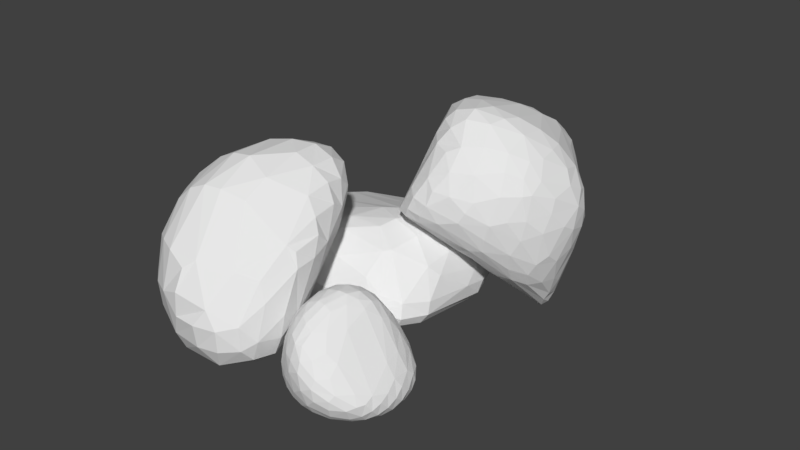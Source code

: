 # Source: Rocks_Group_3.blend  (saved by Blender 2.79.0; exported with 4.5.12 LTS)
import bpy
from mathutils import Matrix  # noqa: F401  (used for matrix-valued properties, if any)

bpy.ops.wm.read_factory_settings(use_empty=True)
scene = bpy.context.scene
scene.name = 'Scene'

# ---- collections
col_collection_1 = bpy.data.collections.new('Collection 1'); scene.collection.children.link(col_collection_1)

# ---- world
world_world = bpy.data.worlds.new('World'); scene.world = world_world
world_world.color = (0.05088, 0.05088, 0.05088)
world_world.use_sun_shadow = False
world_world.sun_shadow_jitter_overblur = 0.0
world_world.cycles.sampling_method = 'MANUAL'

# ---- meshes
me_cube_004 = bpy.data.meshes.new('Cube.004')
me_cube_004.from_pydata([(-0.8642, -0.9234, -0.7364), (-0.8213, -0.9641, 0.9414), (-0.8674, 0.7801, -0.4704), (-0.8158, 0.8366, 0.9923), (0.4542, -0.6222, -0.4989), (0.5325, -0.653, 0.5405), (0.8091, 0.9805, -0.8993), (0.6045, 0.7384, 0.5129), (-1.091, -0.1635, -0.5919), (-0.919, -1.047, 0.1397), (-1.061, -0.03705, 1.152), (-1.026, 0.9662, 0.1323), (-0.03841, 1.126, -0.84), (-0.1002, 1.006, 0.9437), (0.7834, 0.8945, -0.2126), (0.7013, 0.06312, -0.6931), (0.7404, -0.0003466, 0.6665), (0.562, -0.7223, -0.02542), (-0.1488, -0.9774, -0.6453), (-0.024, -0.9275, 0.8256), (-0.04964, -0.04944, 1.219), (-0.1439, -0.0825, -0.8191), (-0.07253, -1.246, 0.05576), (0.9308, 0.04404, -0.157), (-0.005041, 1.412, 0.01633), (-1.513, 0.05002, 0.1205), (-1.012, -0.5606, -0.6835), (-0.9486, -1.087, 0.6097), (-0.9969, 0.4276, 1.137), (-0.9823, 0.8985, -0.1643), (-0.4477, 0.9858, -0.6359), (0.2506, 0.9028, 0.7075), (0.8372, 0.9714, -0.6283), (0.7949, 0.5699, -0.8012), (0.633, -0.3918, 0.6067), (0.5171, -0.6808, -0.3206), (0.2286, -0.7746, -0.554), (-0.4265, -1.012, 0.9373), (-1.055, 0.3224, -0.5492), (-0.8787, -0.9786, -0.3865), (-0.9872, -0.5213, 1.074), (-0.977, 0.9549, 0.5295), (0.437, 1.156, -0.9617), (-0.4317, 1.0, 1.086), (0.7007, 0.8207, 0.1849), (0.5588, -0.3621, -0.5832), (0.7453, 0.3932, 0.6442), (0.5624, -0.7047, 0.3012), (-0.5855, -1.078, -0.7483), (0.3199, -0.7853, 0.6749), (-0.01526, -0.555, 1.099), (-0.1013, 0.5076, 1.161), (0.4185, -0.02402, 1.016), (-0.5374, -0.02886, 1.272), (-0.1915, -0.6204, -0.7745), (-0.07842, 0.5181, -0.8395), (-0.7208, -0.1748, -0.7725), (0.3621, 0.01158, -0.808), (-0.4935, -1.302, 0.08006), (0.2846, -1.025, 0.0249), (-0.09397, -1.199, -0.3602), (-0.05473, -1.148, 0.4711), (0.7747, -0.3641, -0.08692), (0.9353, 0.4842, -0.2042), (0.8756, 0.06547, -0.4742), (0.8958, 0.02198, 0.2397), (0.4351, 1.216, -0.1131), (-0.4815, 1.34, 0.1334), (0.01192, 1.436, -0.4881), (-0.03737, 1.232, 0.5282), (-1.499, 0.5663, 0.08621), (-1.245, -0.5279, 0.1772), (-1.309, -0.01675, -0.2989), (-1.539, -0.03486, 0.7625), (-1.325, -0.623, 0.7461), (-1.126, -0.4987, -0.3904), (-1.332, 0.487, -0.2584), (-0.4695, 1.237, 0.6376), (-0.4661, 1.264, -0.2741), (0.4918, 1.319, -0.6248), (0.8873, 0.4388, 0.2004), (0.9264, 0.531, -0.5569), (0.7146, -0.3495, -0.383), (0.2961, -0.9589, 0.3793), (0.2593, -0.9629, -0.3159), (-0.5107, -1.267, -0.4261), (0.4506, 0.602, -0.8905), (-0.575, 0.4293, -0.7249), (-0.739, -0.7397, -0.8007), (-0.5417, 0.5352, 1.305), (0.3755, 0.4383, 0.9435), (0.3705, -0.4643, 0.8867), (-0.4695, -0.5766, 1.17), (0.2623, -0.4576, -0.699), (-0.4759, -1.227, 0.5552), (0.7542, -0.3725, 0.2665), (0.3438, 1.091, 0.3257), (-1.394, 0.5285, 0.6501), (-0.9452, -0.7509, -0.7346), (-0.9118, -1.051, 0.7926), (-0.9192, 0.6412, 1.081), (-0.9312, 0.8444, -0.3183), (-0.6567, 0.8883, -0.5505), (0.4366, 0.8271, 0.6045), (0.8388, 0.9924, -0.8036), (0.8192, 0.8087, -0.8596), (0.5771, -0.5495, 0.5703), (0.484, -0.6494, -0.4299), (0.3663, -0.6856, -0.5216), (-0.6313, -1.012, 0.9619), (-1.091, 0.07072, -0.5706), (-0.8954, -1.011, -0.1273), (-1.042, -0.2794, 1.121), (-1.01, 0.9716, 0.3104), (0.187, 1.161, -0.925), (-0.2659, 1.025, 1.042), (0.7451, 0.8562, -0.007955), (0.6293, -0.1653, -0.6368), (0.7663, 0.2017, 0.6713), (0.5674, -0.7207, 0.1403), (-0.3712, -1.056, -0.7008), (0.1588, -0.86, 0.7528), (-0.0141, -0.7616, 0.9735), (-0.07553, 0.2218, 1.207), (0.6011, -0.0113, 0.8566), (-0.3012, -0.0418, 1.252), (-0.176, -0.8181, -0.7253), (-0.1092, 0.2117, -0.8297), (-0.9537, -0.1979, -0.7051), (0.1221, -0.03691, -0.829), (-0.7121, -1.219, 0.1031), (0.1149, -1.147, 0.04259), (-0.1186, -1.105, -0.5253), (-0.06512, -1.213, 0.2692), (0.6737, -0.5487, -0.05472), (0.9547, 0.2648, -0.1842), (0.8067, 0.06886, -0.5971), (0.9252, 0.03229, 0.03255), (0.6334, 1.071, -0.1789), (-0.2365, 1.419, 0.07731), (-0.02192, 1.313, -0.7394), (-0.02358, 1.341, 0.2733), (-1.283, 0.7637, 0.1065), (-1.384, -0.2431, 0.1545), (-1.2, -0.0921, -0.4561), (-1.58, 0.01331, 0.4181), (-1.061, -0.3711, -0.6278), (-0.9421, -1.078, 0.3927), (-1.045, 0.1998, 1.16), (-1.017, 0.9416, -0.01744), (-0.2433, 1.067, -0.7332), (0.07098, 0.961, 0.8235), (0.8153, 0.9346, -0.423), (0.7545, 0.3142, -0.7456), (0.6905, -0.2033, 0.6414), (0.5451, -0.708, -0.183), (0.05469, -0.876, -0.5951), (-0.2215, -0.9806, 0.8887), (-0.9823, 0.5711, -0.5202), (-0.8707, -0.9507, -0.604), (-0.9124, -0.75, 1.015), (-0.9117, 0.9067, 0.7692), (0.6729, 1.081, -0.9489), (-0.6107, 0.9345, 1.067), (0.6522, 0.7838, 0.3617), (0.4978, -0.5197, -0.5351), (0.6842, 0.5794, 0.585), (0.5495, -0.6793, 0.4425), (-0.7548, -1.023, -0.7676), (0.45, -0.7114, 0.5993), (-0.02703, -0.3099, 1.189), (-0.1128, 0.7813, 1.073), (0.1971, -0.03957, 1.141), (-0.7828, -0.02449, 1.256), (-0.1833, -0.3767, -0.8039), (-0.04821, 0.8582, -0.8457), (-0.424, -0.1274, -0.7991), (0.554, 0.04507, -0.7626), (-0.277, -1.306, 0.06657), (0.4342, -0.8835, 0.001751), (-0.08053, -1.244, -0.1592), (-0.04001, -1.054, 0.6573), (0.864, -0.1669, -0.1222), (0.8808, 0.6962, -0.2169), (0.915, 0.05612, -0.3265), (0.8367, 0.01131, 0.4558), (0.217, 1.335, -0.04442), (-0.7479, 1.175, 0.1525), (0.01122, 1.448, -0.2249), (-0.07436, 1.147, 0.7533), (-1.582, 0.3305, 0.09144), (-1.093, -0.7976, 0.172), (-1.417, 0.03677, -0.1116), (-1.333, -0.04724, 1.012), (-1.46, -0.3432, 0.7772), (-1.151, -0.8698, 0.6838), (-1.311, -0.5862, 0.4833), (-1.203, -0.5951, 0.9359), (-1.226, -0.2583, -0.3502), (-1.013, -0.743, -0.3951), (-1.072, -0.5249, -0.5777), (-1.182, -0.4993, -0.127), (-1.191, 0.7004, -0.2234), (-1.355, 0.2352, -0.2732), (-1.206, 0.4124, -0.4085), (-1.436, 0.5417, -0.09596), (-0.2377, 1.258, 0.6103), (-0.7229, 1.128, 0.601), (-0.4918, 1.317, 0.3585), (-0.4421, 1.119, 0.8837), (-0.22, 1.381, -0.3789), (-0.7276, 1.087, -0.2026), (-0.4592, 1.139, -0.4734), (-0.4781, 1.331, -0.06357), (0.6964, 1.163, -0.6406), (0.253, 1.417, -0.5774), (0.4793, 1.297, -0.8629), (0.4709, 1.273, -0.3606), (0.9189, 0.2308, 0.2201), (0.8145, 0.6381, 0.184), (0.9169, 0.4609, -0.00694), (0.8378, 0.4162, 0.4201), (0.9168, 0.2974, -0.5167), (0.9059, 0.7583, -0.5966), (0.8822, 0.5512, -0.6973), (0.9407, 0.5082, -0.3895), (0.6196, -0.5246, -0.3458), (0.8022, -0.1523, -0.4273), (0.6509, -0.3486, -0.4958), (0.7549, -0.3565, -0.2455), (0.1301, -1.062, 0.4251), (0.441, -0.8406, 0.3364), (0.29, -1.005, 0.2058), (0.3053, -0.8873, 0.5377), (0.09424, -1.091, -0.3324), (0.3993, -0.8248, -0.3115), (0.2395, -0.881, -0.4497), (0.2761, -1.014, -0.1536), (-0.71, -1.165, -0.4281), (-0.2991, -1.268, -0.3956), (-0.5391, -1.186, -0.6215), (-0.4983, -1.299, -0.1774), (0.4087, 0.2972, -0.8502), (0.4738, 0.9088, -0.9347), (0.1951, 0.5782, -0.8769), (0.6518, 0.5915, -0.8658), (-0.6423, 0.1332, -0.7502), (-0.5264, 0.7303, -0.7002), (-0.8308, 0.3777, -0.652), (-0.3243, 0.4757, -0.7858), (-0.6577, -0.93, -0.8023), (-0.7735, -0.4852, -0.7862), (-0.9064, -0.6764, -0.7623), (-0.4675, -0.6992, -0.7977), (-0.5535, 0.254, 1.302), (-0.5005, 0.796, 1.244), (-0.3309, 0.5397, 1.256), (-0.752, 0.4948, 1.257), (0.4159, 0.2063, 1.015), (0.3163, 0.6803, 0.8324), (0.5821, 0.4101, 0.8176), (0.1409, 0.4725, 1.053), (0.3429, -0.6444, 0.7896), (0.3991, -0.2526, 0.966), (0.52, -0.422, 0.754), (0.1899, -0.5117, 1.003), (-0.4315, -0.822, 1.079), (-0.5094, -0.3079, 1.228), (-0.2391, -0.5812, 1.159), (-0.7135, -0.5583, 1.145), (0.236, -0.6349, -0.634), (0.3067, -0.2423, -0.7562), (0.05464, -0.5345, -0.7408), (0.4303, -0.3988, -0.6482), (-0.7083, -1.2, 0.5908), (-0.2573, -1.207, 0.5149), (-0.4885, -1.278, 0.3276), (-0.4524, -1.144, 0.7601), (0.6643, -0.5484, 0.2797), (0.8335, -0.1808, 0.255), (0.7747, -0.3692, 0.08661), (0.7088, -0.3778, 0.443), (0.5383, 0.9753, 0.2305), (0.1519, 1.174, 0.4329), (0.3929, 1.153, 0.1165), (0.2955, 1.022, 0.5169), (-1.2, 0.7495, 0.5866), (-1.521, 0.268, 0.7175), (-1.495, 0.5663, 0.3242), (-1.207, 0.4732, 0.9379), (-1.301, 0.2237, 0.9947), (-1.614, 0.3178, 0.3596), (-1.269, 0.7712, 0.3151), (0.1066, 1.099, 0.6393), (0.1864, 1.258, 0.2017), (0.589, 1.022, 0.03521), (0.779, -0.1895, 0.4522), (0.8606, -0.1741, 0.06031), (0.6773, -0.5518, 0.1121), (-0.2395, -1.112, 0.7123), (-0.2694, -1.272, 0.2986), (-0.716, -1.22, 0.3589), (0.4885, -0.1946, -0.706), (0.08153, -0.3064, -0.7893), (0.04678, -0.7232, -0.6789), (-0.7593, -0.2947, 1.205), (-0.2738, -0.3172, 1.224), (-0.2185, -0.8039, 1.04), (0.2002, -0.2841, 1.094), (0.5638, -0.2245, 0.8139), (0.4796, -0.5884, 0.6833), (0.09843, 0.735, 0.9454), (0.5186, 0.6245, 0.7226), (0.6152, 0.2019, 0.8657), (-0.6956, 0.732, 1.192), (-0.3094, 0.8118, 1.193), (-0.3258, 0.2438, 1.261), (-0.4783, -0.4414, -0.8035), (-0.9532, -0.4575, -0.724), (-0.8309, -0.8691, -0.7988), (-0.2943, 0.7974, -0.7772), (-0.757, 0.6562, -0.6156), (-0.9071, 0.08874, -0.684), (0.682, 0.8624, -0.9212), (0.2193, 0.9084, -0.903), (0.1546, 0.258, -0.8566), (-0.2848, -1.306, -0.1709), (-0.3288, -1.18, -0.5774), (-0.7236, -1.106, -0.6362), (0.4213, -0.8675, -0.1643), (0.3769, -0.7645, -0.4315), (0.07338, -0.9981, -0.4814), (0.4424, -0.7882, 0.4823), (0.4395, -0.8729, 0.1726), (0.1214, -1.119, 0.2381), (0.8451, -0.1586, -0.2859), (0.732, -0.1528, -0.5445), (0.5688, -0.5145, -0.4553), (0.9009, 0.7278, -0.4132), (0.8846, 0.7843, -0.7519), (0.8555, 0.3085, -0.6464), (0.7642, 0.6101, 0.3849), (0.8516, 0.666, -0.01648), (0.9453, 0.2473, 0.009587), (0.2458, 1.389, -0.2982), (0.2201, 1.339, -0.8332), (0.6978, 1.17, -0.8474), (-0.7495, 1.149, -0.02364), (-0.6966, 0.9966, -0.3843), (-0.2347, 1.243, -0.6005), (-0.6675, 1.038, 0.8558), (-0.7406, 1.171, 0.3563), (-0.2494, 1.374, 0.331), (-1.481, 0.3025, -0.1054), (-1.226, 0.1508, -0.4266), (-1.103, 0.6489, -0.3789), (-1.049, -0.7613, -0.1228), (-0.9836, -0.7411, -0.6086), (-1.144, -0.3129, -0.5136), (-1.075, -0.8375, 0.8664), (-1.137, -0.8448, 0.4533), (-1.463, -0.3003, 0.4713), (-1.294, -0.3256, 0.9902), (-1.306, -0.2311, -0.1263), (-1.252, 0.7398, -0.06274), (-0.2507, 1.152, 0.8431), (-0.2252, 1.431, -0.14), (0.6708, 1.12, -0.4073), (0.8646, 0.215, 0.4461), (0.9472, 0.2822, -0.3609), (0.6545, -0.5386, -0.2103), (0.1428, -0.977, 0.598), (0.1072, -1.14, -0.1521), (-0.7077, -1.205, -0.1671), (0.6069, 0.3127, -0.8132), (-0.3643, 0.1764, -0.7919), (-0.4216, -0.8985, -0.7701), (-0.7823, 0.2395, 1.274), (0.178, 0.2109, 1.126), (0.1755, -0.7053, 0.8879), (-0.6606, -0.8042, 1.075), (0.3876, -0.564, -0.5884), (-0.6772, -1.138, 0.795), (0.6327, -0.5439, 0.4361), (0.4849, 0.9199, 0.4136), (-1.072, 0.6989, 0.8586)], [], [(385, 100, 3, 161), (384, 103, 7, 164), (383, 106, 5, 167), (382, 109, 1, 99), (381, 165, 4, 108), (380, 160, 1, 109), (379, 122, 19, 121), (378, 123, 20, 172), (377, 148, 10, 173), (376, 126, 18, 120), (375, 127, 21, 176), (374, 153, 15, 177), (373, 130, 9, 111), (372, 131, 22, 180), (371, 121, 19, 181), (370, 134, 17, 155), (369, 135, 23, 184), (368, 118, 16, 185), (367, 138, 14, 152), (366, 139, 24, 188), (365, 115, 13, 189), (364, 142, 11, 149), (363, 143, 25, 192), (362, 112, 10, 193), (361, 194, 73, 145), (360, 195, 74, 196), (359, 160, 40, 197), (358, 198, 72, 144), (357, 199, 75, 200), (356, 191, 71, 201), (355, 202, 29, 101), (354, 203, 76, 204), (353, 190, 70, 205), (352, 206, 69, 141), (351, 207, 77, 208), (350, 163, 43, 209), (349, 210, 68, 140), (348, 211, 78, 212), (347, 187, 67, 213), (346, 214, 32, 104), (345, 215, 79, 216), (344, 186, 66, 217), (343, 218, 65, 137), (342, 219, 80, 220), (341, 166, 46, 221), (340, 222, 64, 136), (339, 223, 81, 224), (338, 183, 63, 225), (337, 226, 35, 107), (336, 227, 82, 228), (335, 182, 62, 229), (334, 230, 61, 133), (333, 231, 83, 232), (332, 169, 49, 233), (331, 234, 60, 132), (330, 235, 84, 236), (329, 179, 59, 237), (328, 238, 39, 159), (327, 239, 85, 240), (326, 178, 58, 241), (325, 242, 57, 129), (324, 243, 86, 244), (323, 105, 33, 245), (322, 246, 56, 128), (321, 247, 87, 248), (320, 175, 55, 249), (319, 250, 48, 168), (318, 251, 88, 252), (317, 174, 54, 253), (316, 254, 53, 125), (315, 255, 89, 256), (314, 100, 28, 257), (313, 258, 52, 124), (312, 259, 90, 260), (311, 171, 51, 261), (310, 262, 49, 169), (309, 263, 91, 264), (308, 170, 50, 265), (307, 266, 37, 157), (306, 267, 92, 268), (305, 112, 40, 269), (304, 270, 36, 156), (303, 271, 93, 272), (302, 117, 45, 273), (301, 274, 27, 147), (300, 275, 94, 276), (299, 157, 37, 277), (298, 278, 47, 119), (297, 279, 95, 280), (296, 154, 34, 281), (295, 282, 44, 116), (294, 283, 96, 284), (293, 151, 31, 285), (292, 286, 41, 113), (291, 287, 97, 288), (290, 148, 28, 289), (287, 290, 289, 97), (73, 193, 290, 287), (193, 10, 148, 290), (190, 291, 288, 70), (25, 145, 291, 190), (145, 73, 287, 291), (142, 292, 113, 11), (70, 288, 292, 142), (288, 97, 286, 292), (283, 293, 285, 96), (69, 189, 293, 283), (189, 13, 151, 293), (186, 294, 284, 66), (24, 141, 294, 186), (141, 69, 283, 294), (138, 295, 116, 14), (66, 284, 295, 138), (284, 96, 282, 295), (279, 296, 281, 95), (65, 185, 296, 279), (185, 16, 154, 296), (182, 297, 280, 62), (23, 137, 297, 182), (137, 65, 279, 297), (134, 298, 119, 17), (62, 280, 298, 134), (280, 95, 278, 298), (275, 299, 277, 94), (61, 181, 299, 275), (181, 19, 157, 299), (178, 300, 276, 58), (22, 133, 300, 178), (133, 61, 275, 300), (130, 301, 147, 9), (58, 276, 301, 130), (276, 94, 274, 301), (271, 302, 273, 93), (57, 177, 302, 271), (177, 15, 117, 302), (174, 303, 272, 54), (21, 129, 303, 174), (129, 57, 271, 303), (126, 304, 156, 18), (54, 272, 304, 126), (272, 93, 270, 304), (267, 305, 269, 92), (53, 173, 305, 267), (173, 10, 112, 305), (170, 306, 268, 50), (20, 125, 306, 170), (125, 53, 267, 306), (122, 307, 157, 19), (50, 268, 307, 122), (268, 92, 266, 307), (263, 308, 265, 91), (52, 172, 308, 263), (172, 20, 170, 308), (154, 309, 264, 34), (16, 124, 309, 154), (124, 52, 263, 309), (106, 310, 169, 5), (34, 264, 310, 106), (264, 91, 262, 310), (259, 311, 261, 90), (31, 151, 311, 259), (151, 13, 171, 311), (166, 312, 260, 46), (7, 103, 312, 166), (103, 31, 259, 312), (118, 313, 124, 16), (46, 260, 313, 118), (260, 90, 258, 313), (255, 314, 257, 89), (43, 163, 314, 255), (163, 3, 100, 314), (171, 315, 256, 51), (13, 115, 315, 171), (115, 43, 255, 315), (123, 316, 125, 20), (51, 256, 316, 123), (256, 89, 254, 316), (251, 317, 253, 88), (56, 176, 317, 251), (176, 21, 174, 317), (146, 318, 252, 26), (8, 128, 318, 146), (128, 56, 251, 318), (98, 319, 168, 0), (26, 252, 319, 98), (252, 88, 250, 319), (247, 320, 249, 87), (30, 150, 320, 247), (150, 12, 175, 320), (158, 321, 248, 38), (2, 102, 321, 158), (102, 30, 247, 321), (110, 322, 128, 8), (38, 248, 322, 110), (248, 87, 246, 322), (243, 323, 245, 86), (42, 162, 323, 243), (162, 6, 105, 323), (175, 324, 244, 55), (12, 114, 324, 175), (114, 42, 243, 324), (127, 325, 129, 21), (55, 244, 325, 127), (244, 86, 242, 325), (239, 326, 241, 85), (60, 180, 326, 239), (180, 22, 178, 326), (120, 327, 240, 48), (18, 132, 327, 120), (132, 60, 239, 327), (168, 328, 159, 0), (48, 240, 328, 168), (240, 85, 238, 328), (235, 329, 237, 84), (35, 155, 329, 235), (155, 17, 179, 329), (108, 330, 236, 36), (4, 107, 330, 108), (107, 35, 235, 330), (156, 331, 132, 18), (36, 236, 331, 156), (236, 84, 234, 331), (231, 332, 233, 83), (47, 167, 332, 231), (167, 5, 169, 332), (179, 333, 232, 59), (17, 119, 333, 179), (119, 47, 231, 333), (131, 334, 133, 22), (59, 232, 334, 131), (232, 83, 230, 334), (227, 335, 229, 82), (64, 184, 335, 227), (184, 23, 182, 335), (117, 336, 228, 45), (15, 136, 336, 117), (136, 64, 227, 336), (165, 337, 107, 4), (45, 228, 337, 165), (228, 82, 226, 337), (223, 338, 225, 81), (32, 152, 338, 223), (152, 14, 183, 338), (105, 339, 224, 33), (6, 104, 339, 105), (104, 32, 223, 339), (153, 340, 136, 15), (33, 224, 340, 153), (224, 81, 222, 340), (219, 341, 221, 80), (44, 164, 341, 219), (164, 7, 166, 341), (183, 342, 220, 63), (14, 116, 342, 183), (116, 44, 219, 342), (135, 343, 137, 23), (63, 220, 343, 135), (220, 80, 218, 343), (215, 344, 217, 79), (68, 188, 344, 215), (188, 24, 186, 344), (114, 345, 216, 42), (12, 140, 345, 114), (140, 68, 215, 345), (162, 346, 104, 6), (42, 216, 346, 162), (216, 79, 214, 346), (211, 347, 213, 78), (29, 149, 347, 211), (149, 11, 187, 347), (102, 348, 212, 30), (2, 101, 348, 102), (101, 29, 211, 348), (150, 349, 140, 12), (30, 212, 349, 150), (212, 78, 210, 349), (207, 350, 209, 77), (41, 161, 350, 207), (161, 3, 163, 350), (187, 351, 208, 67), (11, 113, 351, 187), (113, 41, 207, 351), (139, 352, 141, 24), (67, 208, 352, 139), (208, 77, 206, 352), (203, 353, 205, 76), (72, 192, 353, 203), (192, 25, 190, 353), (110, 354, 204, 38), (8, 144, 354, 110), (144, 72, 203, 354), (158, 355, 101, 2), (38, 204, 355, 158), (204, 76, 202, 355), (199, 356, 201, 75), (39, 111, 356, 199), (111, 9, 191, 356), (98, 357, 200, 26), (0, 159, 357, 98), (159, 39, 199, 357), (146, 358, 144, 8), (26, 200, 358, 146), (200, 75, 198, 358), (195, 359, 197, 74), (27, 99, 359, 195), (99, 1, 160, 359), (191, 360, 196, 71), (9, 147, 360, 191), (147, 27, 195, 360), (143, 361, 145, 25), (71, 196, 361, 143), (196, 74, 194, 361), (194, 362, 193, 73), (74, 197, 362, 194), (197, 40, 112, 362), (198, 363, 192, 72), (75, 201, 363, 198), (201, 71, 143, 363), (202, 364, 149, 29), (76, 205, 364, 202), (205, 70, 142, 364), (206, 365, 189, 69), (77, 209, 365, 206), (209, 43, 115, 365), (210, 366, 188, 68), (78, 213, 366, 210), (213, 67, 139, 366), (214, 367, 152, 32), (79, 217, 367, 214), (217, 66, 138, 367), (218, 368, 185, 65), (80, 221, 368, 218), (221, 46, 118, 368), (222, 369, 184, 64), (81, 225, 369, 222), (225, 63, 135, 369), (226, 370, 155, 35), (82, 229, 370, 226), (229, 62, 134, 370), (230, 371, 181, 61), (83, 233, 371, 230), (233, 49, 121, 371), (234, 372, 180, 60), (84, 237, 372, 234), (237, 59, 131, 372), (238, 373, 111, 39), (85, 241, 373, 238), (241, 58, 130, 373), (242, 374, 177, 57), (86, 245, 374, 242), (245, 33, 153, 374), (246, 375, 176, 56), (87, 249, 375, 246), (249, 55, 127, 375), (250, 376, 120, 48), (88, 253, 376, 250), (253, 54, 126, 376), (254, 377, 173, 53), (89, 257, 377, 254), (257, 28, 148, 377), (258, 378, 172, 52), (90, 261, 378, 258), (261, 51, 123, 378), (262, 379, 121, 49), (91, 265, 379, 262), (265, 50, 122, 379), (266, 380, 109, 37), (92, 269, 380, 266), (269, 40, 160, 380), (270, 381, 108, 36), (93, 273, 381, 270), (273, 45, 165, 381), (274, 382, 99, 27), (94, 277, 382, 274), (277, 37, 109, 382), (278, 383, 167, 47), (95, 281, 383, 278), (281, 34, 106, 383), (282, 384, 164, 44), (96, 285, 384, 282), (285, 31, 103, 384), (286, 385, 161, 41), (97, 289, 385, 286), (289, 28, 100, 385)])
me_cube_004.use_remesh_preserve_volume = False
me_cube_004.use_remesh_preserve_attributes = False
me_cube_004.use_mirror_vertex_groups = False
me_cube_004.update()
me_cube_003 = bpy.data.meshes.new('Cube.003')
me_cube_003.from_pydata([(-0.483, -0.5171, -0.5392), (-0.457, -0.4831, 0.6242), (-0.3595, 0.5508, -0.613), (-0.4792, 0.5357, 0.5419), (0.359, -0.2466, -0.266), (0.5198, -0.5245, 0.5122), (0.5074, 0.4535, -0.5446), (0.3096, 0.3748, 0.3265), (-0.4486, 0.03587, -0.7288), (-0.5757, -0.6931, -0.05072), (-0.5938, 0.03589, 0.699), (-0.5941, 0.656, -0.001359), (0.05874, 0.5853, -0.7075), (-0.1028, 0.5376, 0.4967), (0.5483, 0.501, -0.08707), (0.5537, 0.1475, -0.5022), (0.4765, -0.09468, 0.4639), (0.5946, -0.5702, 0.07765), (-0.1166, -0.4117, -0.4509), (0.03041, -0.6225, 0.6783), (-0.07968, -0.06601, 0.7322), (0.02605, 0.2239, -0.7916), (-0.01726, -0.8604, 0.05514), (0.8738, -0.005658, -0.01004), (-0.01497, 0.7394, -0.07869), (-0.8364, 0.01143, -0.01113), (-0.5, -0.2759, -0.6699), (-0.547, -0.6114, 0.3088), (-0.5646, 0.305, 0.6431), (-0.5184, 0.6347, -0.321), (-0.1582, 0.5909, -0.6976), (0.09204, 0.4662, 0.4141), (0.5746, 0.4948, -0.3236), (0.5754, 0.3015, -0.5642), (0.5422, -0.3188, 0.517), (0.4876, -0.4349, -0.09159), (0.1158, -0.3194, -0.3585), (-0.2229, -0.5779, 0.6878), (-0.3864, 0.3373, -0.7083), (-0.5461, -0.6659, -0.3376), (-0.5553, -0.2327, 0.6997), (-0.5653, 0.6254, 0.3072), (0.2865, 0.536, -0.6548), (-0.284, 0.5689, 0.5513), (0.4387, 0.4585, 0.1378), (0.473, -0.02298, -0.3895), (0.3948, 0.15, 0.3976), (0.6092, -0.589, 0.3019), (-0.3204, -0.4896, -0.5179), (0.2858, -0.6051, 0.6151), (-0.02344, -0.3723, 0.7597), (-0.1164, 0.2591, 0.6346), (0.1928, -0.101, 0.619), (-0.3503, -0.01321, 0.7717), (-0.04402, -0.0397, -0.6445), (0.07982, 0.4099, -0.8419), (-0.2163, 0.1561, -0.8241), (0.2827, 0.2192, -0.6713), (-0.319, -0.8475, -0.006655), (0.3003, -0.7577, 0.09203), (-0.1004, -0.701, -0.2088), (0.03656, -0.8158, 0.3981), (0.8085, -0.3123, 0.03485), (0.7717, 0.2895, -0.05205), (0.7922, 0.05199, -0.2918), (0.7432, -0.04845, 0.2704), (0.2809, 0.6491, -0.09545), (-0.3247, 0.7518, -0.04172), (0.00727, 0.6986, -0.4352), (-0.05176, 0.7097, 0.2792), (-0.774, 0.4041, 0.01361), (-0.7614, -0.3935, -0.04888), (-0.6751, -0.02275, -0.4476), (-0.7838, 0.04232, 0.4182), (-0.7146, -0.3028, 0.4014), (-0.653, -0.4136, -0.4453), (-0.6225, 0.4013, -0.3818), (-0.3054, 0.722, 0.3282), (-0.2705, 0.7066, -0.4185), (0.3014, 0.6188, -0.4066), (0.6116, 0.2294, 0.2041), (0.7532, 0.3009, -0.3345), (0.681, -0.1922, -0.2004), (0.3422, -0.7518, 0.3752), (0.1868, -0.577, -0.1241), (-0.3481, -0.7379, -0.2987), (0.3332, 0.377, -0.738), (-0.1627, 0.3932, -0.84), (-0.2988, -0.1691, -0.7075), (-0.3427, 0.3045, 0.6871), (0.1306, 0.2, 0.5276), (0.2753, -0.3742, 0.6607), (-0.313, -0.3164, 0.7857), (0.2158, 0.006463, -0.5278), (-0.2715, -0.7644, 0.3831), (0.7539, -0.3333, 0.3188), (0.1888, 0.6069, 0.2083), (-0.725, 0.3763, 0.3921), (-0.5004, -0.4051, -0.6117), (-0.5054, -0.5473, 0.485), (-0.5274, 0.4281, 0.5981), (-0.444, 0.5997, -0.4745), (-0.2598, 0.5761, -0.666), (0.1987, 0.4222, 0.3703), (0.5492, 0.4763, -0.4391), (0.5529, 0.3789, -0.5648), (0.5443, -0.4236, 0.5245), (0.4217, -0.3414, -0.1723), (0.2366, -0.279, -0.3097), (-0.343, -0.5356, 0.6664), (-0.4128, 0.1975, -0.7279), (-0.565, -0.6958, -0.206), (-0.5832, -0.09995, 0.7074), (-0.5907, 0.6468, 0.157), (0.1722, 0.5658, -0.6888), (-0.1938, 0.5599, 0.5297), (0.4967, 0.484, 0.0264), (0.5184, 0.06748, -0.4494), (0.4356, 0.027, 0.4314), (0.6153, -0.5937, 0.1851), (-0.2234, -0.455, -0.4889), (0.1592, -0.6221, 0.6525), (0.005449, -0.505, 0.7381), (-0.103, 0.09786, 0.6901), (0.3332, -0.1042, 0.5446), (-0.2154, -0.04049, 0.7621), (-0.08682, -0.2265, -0.5549), (0.05758, 0.3199, -0.8348), (-0.3342, 0.09819, -0.7953), (0.1526, 0.2302, -0.7397), (-0.4548, -0.789, -0.033), (0.1419, -0.8208, 0.07963), (-0.1214, -0.5714, -0.3336), (0.01582, -0.8649, 0.2173), (0.7166, -0.4497, 0.05748), (0.8418, 0.1484, -0.03139), (0.6848, 0.09664, -0.4058), (0.8327, -0.02585, 0.1383), (0.4181, 0.5812, -0.0951), (-0.1703, 0.7563, -0.06238), (0.02992, 0.6528, -0.5838), (-0.02973, 0.7393, 0.1136), (-0.6972, 0.5519, 0.01076), (-0.8146, -0.1979, -0.03146), (-0.5604, -0.01134, -0.6173), (-0.8352, 0.02876, 0.2102), (-0.4818, -0.1279, -0.71), (-0.5716, -0.6631, 0.124), (-0.5877, 0.1722, 0.6771), (-0.5707, 0.653, -0.1615), (-0.05201, 0.5941, -0.711), (-0.008379, 0.5055, 0.4571), (0.577, 0.5051, -0.2042), (0.5748, 0.224, -0.5426), (0.5158, -0.21, 0.4944), (0.5496, -0.5163, -0.01372), (-0.002663, -0.365, -0.4067), (-0.0978, -0.6076, 0.691), (-0.3712, 0.4545, -0.6689), (-0.5202, -0.6047, -0.4472), (-0.5121, -0.3606, 0.6731), (-0.5258, 0.5892, 0.438), (0.399, 0.4979, -0.6062), (-0.3784, 0.5615, 0.5568), (0.3766, 0.4226, 0.2395), (0.4192, -0.1282, -0.3273), (0.3528, 0.2673, 0.3627), (0.5771, -0.5631, 0.4157), (-0.4067, -0.5113, -0.5356), (0.4071, -0.5721, 0.568), (-0.0518, -0.2244, 0.7559), (-0.1173, 0.4076, 0.5689), (0.05606, -0.08702, 0.6831), (-0.478, 0.01388, 0.7551), (-0.006728, 0.1093, -0.7248), (0.07998, 0.501, -0.7985), (-0.09647, 0.199, -0.821), (0.4169, 0.1912, -0.5906), (-0.1721, -0.8702, 0.02434), (0.4534, -0.6738, 0.09055), (-0.06047, -0.8005, -0.08236), (0.04277, -0.7284, 0.565), (0.8622, -0.1622, 0.01214), (0.6701, 0.4073, -0.07152), (0.8591, 0.01839, -0.1579), (0.6178, -0.07406, 0.3764), (0.1364, 0.7024, -0.08973), (-0.4689, 0.7207, -0.01996), (-0.005626, 0.725, -0.2666), (-0.07781, 0.642, 0.4064), (-0.8217, 0.2182, 0.005562), (-0.68, -0.561, -0.05633), (-0.7795, -0.007316, -0.2346), (-0.6984, 0.0461, 0.588), (-0.763, -0.1317, 0.4191), (-0.6413, -0.4655, 0.3632), (-0.7588, -0.3522, 0.1789), (-0.6419, -0.2631, 0.5802), (-0.6729, -0.2361, -0.4625), (-0.6111, -0.5553, -0.401), (-0.5833, -0.3638, -0.5761), (-0.7177, -0.4216, -0.2641), (-0.5816, 0.5397, -0.3502), (-0.6526, 0.2064, -0.4179), (-0.5004, 0.3743, -0.5632), (-0.7218, 0.4091, -0.1845), (-0.1757, 0.7284, 0.3111), (-0.439, 0.688, 0.3265), (-0.321, 0.7489, 0.155), (-0.2943, 0.6628, 0.4595), (-0.1348, 0.7116, -0.4356), (-0.399, 0.6823, -0.3796), (-0.22, 0.6587, -0.5695), (-0.3083, 0.7365, -0.2391), (0.4432, 0.5614, -0.3714), (0.1546, 0.6655, -0.428), (0.2974, 0.5843, -0.5406), (0.3009, 0.64, -0.2547), (0.6843, 0.09293, 0.2375), (0.529, 0.3524, 0.171), (0.7045, 0.2643, 0.08079), (0.5072, 0.1922, 0.3081), (0.7913, 0.1797, -0.3206), (0.6788, 0.407, -0.3351), (0.6772, 0.2997, -0.4589), (0.7882, 0.3016, -0.1937), (0.591, -0.3125, -0.1433), (0.751, -0.07201, -0.2527), (0.5793, -0.1078, -0.2932), (0.7634, -0.2669, -0.09314), (0.1919, -0.7965, 0.3936), (0.4832, -0.682, 0.344), (0.3348, -0.7788, 0.2255), (0.3274, -0.6883, 0.5128), (0.03962, -0.6449, -0.1638), (0.3378, -0.5054, -0.09862), (0.1437, -0.4555, -0.2385), (0.2466, -0.6841, -0.01886), (-0.4529, -0.7179, -0.3271), (-0.2306, -0.7308, -0.2577), (-0.3461, -0.6292, -0.415), (-0.3368, -0.8146, -0.1645), (0.3151, 0.2993, -0.7185), (0.3241, 0.4576, -0.7171), (0.2059, 0.4002, -0.8007), (0.456, 0.3442, -0.6591), (-0.1847, 0.2807, -0.8491), (-0.1551, 0.4987, -0.788), (-0.2748, 0.3703, -0.7924), (-0.04311, 0.4079, -0.8554), (-0.322, -0.3392, -0.6217), (-0.2584, 0.004553, -0.7743), (-0.4073, -0.2336, -0.7039), (-0.1743, -0.09904, -0.6843), (-0.3528, 0.1479, 0.7365), (-0.3199, 0.4471, 0.6256), (-0.23, 0.2863, 0.6689), (-0.4542, 0.3131, 0.6816), (0.1587, 0.04956, 0.5774), (0.1079, 0.3405, 0.4723), (0.2603, 0.1742, 0.4642), (0.003292, 0.2307, 0.5855), (0.2912, -0.4955, 0.6535), (0.2386, -0.2428, 0.6464), (0.4132, -0.3546, 0.5942), (0.1273, -0.3813, 0.7172), (-0.2724, -0.4527, 0.7552), (-0.3394, -0.169, 0.789), (-0.1713, -0.3509, 0.7832), (-0.4397, -0.277, 0.7607), (0.1677, -0.1466, -0.446), (0.2526, 0.1248, -0.6042), (0.08614, -0.006232, -0.5902), (0.3424, -0.001426, -0.4589), (-0.4161, -0.7, 0.353), (-0.119, -0.8032, 0.3979), (-0.2995, -0.8281, 0.1788), (-0.2447, -0.675, 0.5636), (0.7, -0.4678, 0.3182), (0.7671, -0.1921, 0.3017), (0.8039, -0.3321, 0.1786), (0.6641, -0.3293, 0.4326), (0.3122, 0.5366, 0.1711), (0.06853, 0.6662, 0.2458), (0.2388, 0.6385, 0.06284), (0.1408, 0.5489, 0.3232), (-0.6561, 0.516, 0.3569), (-0.7687, 0.2146, 0.4123), (-0.7706, 0.3947, 0.2084), (-0.6525, 0.3492, 0.5393), (-0.687, 0.201, 0.5709), (-0.8195, 0.2196, 0.2155), (-0.6933, 0.5393, 0.189), (0.02942, 0.6014, 0.367), (0.1071, 0.6978, 0.08854), (0.3675, 0.5662, 0.04124), (0.6545, -0.2036, 0.411), (0.8392, -0.1811, 0.1628), (0.7271, -0.4717, 0.1857), (-0.1023, -0.7118, 0.5735), (-0.1445, -0.8624, 0.2016), (-0.4434, -0.7616, 0.1525), (0.3838, 0.1042, -0.5285), (0.122, 0.1268, -0.6708), (0.04046, -0.1793, -0.5035), (-0.4678, -0.1345, 0.7678), (-0.1981, -0.2009, 0.7832), (-0.1363, -0.4861, 0.7566), (0.09491, -0.2395, 0.7087), (0.3787, -0.2341, 0.5745), (0.4233, -0.467, 0.594), (-0.00861, 0.3764, 0.5234), (0.2286, 0.3044, 0.4182), (0.2953, 0.03462, 0.5066), (-0.4216, 0.447, 0.6259), (-0.2197, 0.433, 0.6041), (-0.2279, 0.1251, 0.7228), (-0.1336, 0.06754, -0.76), (-0.3763, -0.06825, -0.7601), (-0.4181, -0.3818, -0.6279), (-0.03984, 0.5059, -0.8053), (-0.2635, 0.4813, -0.7437), (-0.2994, 0.244, -0.8074), (0.4409, 0.422, -0.6484), (0.2022, 0.4849, -0.768), (0.1849, 0.3175, -0.7865), (-0.2042, -0.822, -0.1258), (-0.2398, -0.6085, -0.379), (-0.4387, -0.6287, -0.4393), (0.4012, -0.6056, -0.009197), (0.2823, -0.3948, -0.1982), (0.007533, -0.5163, -0.2865), (0.4584, -0.6354, 0.4693), (0.4824, -0.6979, 0.2108), (0.1776, -0.8353, 0.2279), (0.83, -0.1277, -0.1302), (0.6414, -0.003499, -0.3551), (0.5047, -0.2198, -0.2304), (0.6965, 0.4155, -0.202), (0.6268, 0.3929, -0.458), (0.6963, 0.1991, -0.4421), (0.4441, 0.3141, 0.2745), (0.6062, 0.384, 0.05202), (0.7837, 0.1251, 0.1112), (0.1492, 0.6899, -0.2659), (0.1632, 0.6247, -0.5703), (0.4272, 0.534, -0.4967), (-0.448, 0.7102, -0.2036), (-0.3337, 0.6372, -0.534), (-0.0981, 0.6637, -0.5858), (-0.4091, 0.638, 0.4595), (-0.4634, 0.7137, 0.1612), (-0.1733, 0.7567, 0.139), (-0.7636, 0.2144, -0.2083), (-0.525, 0.1966, -0.5995), (-0.4785, 0.5047, -0.521), (-0.6523, -0.5773, -0.245), (-0.5623, -0.4961, -0.5201), (-0.5818, -0.2025, -0.6109), (-0.5815, -0.4096, 0.5446), (-0.6771, -0.521, 0.152), (-0.813, -0.1651, 0.1998), (-0.6815, -0.1097, 0.5941), (-0.7609, -0.2271, -0.2595), (-0.6588, 0.5543, -0.1698), (-0.1846, 0.6628, 0.4405), (-0.159, 0.7405, -0.2603), (0.4446, 0.5783, -0.2342), (0.5645, 0.05933, 0.342), (0.844, 0.1654, -0.1799), (0.6673, -0.3961, -0.05214), (0.1871, -0.7193, 0.5459), (0.09089, -0.7509, -0.04515), (-0.4571, -0.7738, -0.193), (0.4457, 0.2676, -0.6369), (-0.06531, 0.3074, -0.8569), (-0.2098, -0.2844, -0.5952), (-0.4745, 0.1654, 0.7251), (0.02536, 0.07244, 0.64), (0.1497, -0.5088, 0.7024), (-0.3971, -0.4103, 0.7287), (0.2926, -0.1313, -0.3852), (-0.3797, -0.619, 0.5349), (0.6375, -0.4498, 0.4348), (0.2566, 0.4884, 0.2806), (-0.5973, 0.4805, 0.4955)], [], [(385, 100, 3, 161), (384, 103, 7, 164), (383, 106, 5, 167), (382, 109, 1, 99), (381, 165, 4, 108), (380, 160, 1, 109), (379, 122, 19, 121), (378, 123, 20, 172), (377, 148, 10, 173), (376, 126, 18, 120), (375, 127, 21, 176), (374, 153, 15, 177), (373, 130, 9, 111), (372, 131, 22, 180), (371, 121, 19, 181), (370, 134, 17, 155), (369, 135, 23, 184), (368, 118, 16, 185), (367, 138, 14, 152), (366, 139, 24, 188), (365, 115, 13, 189), (364, 142, 11, 149), (363, 143, 25, 192), (362, 112, 10, 193), (361, 194, 73, 145), (360, 195, 74, 196), (359, 160, 40, 197), (358, 198, 72, 144), (357, 199, 75, 200), (356, 191, 71, 201), (355, 202, 29, 101), (354, 203, 76, 204), (353, 190, 70, 205), (352, 206, 69, 141), (351, 207, 77, 208), (350, 163, 43, 209), (349, 210, 68, 140), (348, 211, 78, 212), (347, 187, 67, 213), (346, 214, 32, 104), (345, 215, 79, 216), (344, 186, 66, 217), (343, 218, 65, 137), (342, 219, 80, 220), (341, 166, 46, 221), (340, 222, 64, 136), (339, 223, 81, 224), (338, 183, 63, 225), (337, 226, 35, 107), (336, 227, 82, 228), (335, 182, 62, 229), (334, 230, 61, 133), (333, 231, 83, 232), (332, 169, 49, 233), (331, 234, 60, 132), (330, 235, 84, 236), (329, 179, 59, 237), (328, 238, 39, 159), (327, 239, 85, 240), (326, 178, 58, 241), (325, 242, 57, 129), (324, 243, 86, 244), (323, 105, 33, 245), (322, 246, 56, 128), (321, 247, 87, 248), (320, 175, 55, 249), (319, 250, 48, 168), (318, 251, 88, 252), (317, 174, 54, 253), (316, 254, 53, 125), (315, 255, 89, 256), (314, 100, 28, 257), (313, 258, 52, 124), (312, 259, 90, 260), (311, 171, 51, 261), (310, 262, 49, 169), (309, 263, 91, 264), (308, 170, 50, 265), (307, 266, 37, 157), (306, 267, 92, 268), (305, 112, 40, 269), (304, 270, 36, 156), (303, 271, 93, 272), (302, 117, 45, 273), (301, 274, 27, 147), (300, 275, 94, 276), (299, 157, 37, 277), (298, 278, 47, 119), (297, 279, 95, 280), (296, 154, 34, 281), (295, 282, 44, 116), (294, 283, 96, 284), (293, 151, 31, 285), (292, 286, 41, 113), (291, 287, 97, 288), (290, 148, 28, 289), (287, 290, 289, 97), (73, 193, 290, 287), (193, 10, 148, 290), (190, 291, 288, 70), (25, 145, 291, 190), (145, 73, 287, 291), (142, 292, 113, 11), (70, 288, 292, 142), (288, 97, 286, 292), (283, 293, 285, 96), (69, 189, 293, 283), (189, 13, 151, 293), (186, 294, 284, 66), (24, 141, 294, 186), (141, 69, 283, 294), (138, 295, 116, 14), (66, 284, 295, 138), (284, 96, 282, 295), (279, 296, 281, 95), (65, 185, 296, 279), (185, 16, 154, 296), (182, 297, 280, 62), (23, 137, 297, 182), (137, 65, 279, 297), (134, 298, 119, 17), (62, 280, 298, 134), (280, 95, 278, 298), (275, 299, 277, 94), (61, 181, 299, 275), (181, 19, 157, 299), (178, 300, 276, 58), (22, 133, 300, 178), (133, 61, 275, 300), (130, 301, 147, 9), (58, 276, 301, 130), (276, 94, 274, 301), (271, 302, 273, 93), (57, 177, 302, 271), (177, 15, 117, 302), (174, 303, 272, 54), (21, 129, 303, 174), (129, 57, 271, 303), (126, 304, 156, 18), (54, 272, 304, 126), (272, 93, 270, 304), (267, 305, 269, 92), (53, 173, 305, 267), (173, 10, 112, 305), (170, 306, 268, 50), (20, 125, 306, 170), (125, 53, 267, 306), (122, 307, 157, 19), (50, 268, 307, 122), (268, 92, 266, 307), (263, 308, 265, 91), (52, 172, 308, 263), (172, 20, 170, 308), (154, 309, 264, 34), (16, 124, 309, 154), (124, 52, 263, 309), (106, 310, 169, 5), (34, 264, 310, 106), (264, 91, 262, 310), (259, 311, 261, 90), (31, 151, 311, 259), (151, 13, 171, 311), (166, 312, 260, 46), (7, 103, 312, 166), (103, 31, 259, 312), (118, 313, 124, 16), (46, 260, 313, 118), (260, 90, 258, 313), (255, 314, 257, 89), (43, 163, 314, 255), (163, 3, 100, 314), (171, 315, 256, 51), (13, 115, 315, 171), (115, 43, 255, 315), (123, 316, 125, 20), (51, 256, 316, 123), (256, 89, 254, 316), (251, 317, 253, 88), (56, 176, 317, 251), (176, 21, 174, 317), (146, 318, 252, 26), (8, 128, 318, 146), (128, 56, 251, 318), (98, 319, 168, 0), (26, 252, 319, 98), (252, 88, 250, 319), (247, 320, 249, 87), (30, 150, 320, 247), (150, 12, 175, 320), (158, 321, 248, 38), (2, 102, 321, 158), (102, 30, 247, 321), (110, 322, 128, 8), (38, 248, 322, 110), (248, 87, 246, 322), (243, 323, 245, 86), (42, 162, 323, 243), (162, 6, 105, 323), (175, 324, 244, 55), (12, 114, 324, 175), (114, 42, 243, 324), (127, 325, 129, 21), (55, 244, 325, 127), (244, 86, 242, 325), (239, 326, 241, 85), (60, 180, 326, 239), (180, 22, 178, 326), (120, 327, 240, 48), (18, 132, 327, 120), (132, 60, 239, 327), (168, 328, 159, 0), (48, 240, 328, 168), (240, 85, 238, 328), (235, 329, 237, 84), (35, 155, 329, 235), (155, 17, 179, 329), (108, 330, 236, 36), (4, 107, 330, 108), (107, 35, 235, 330), (156, 331, 132, 18), (36, 236, 331, 156), (236, 84, 234, 331), (231, 332, 233, 83), (47, 167, 332, 231), (167, 5, 169, 332), (179, 333, 232, 59), (17, 119, 333, 179), (119, 47, 231, 333), (131, 334, 133, 22), (59, 232, 334, 131), (232, 83, 230, 334), (227, 335, 229, 82), (64, 184, 335, 227), (184, 23, 182, 335), (117, 336, 228, 45), (15, 136, 336, 117), (136, 64, 227, 336), (165, 337, 107, 4), (45, 228, 337, 165), (228, 82, 226, 337), (223, 338, 225, 81), (32, 152, 338, 223), (152, 14, 183, 338), (105, 339, 224, 33), (6, 104, 339, 105), (104, 32, 223, 339), (153, 340, 136, 15), (33, 224, 340, 153), (224, 81, 222, 340), (219, 341, 221, 80), (44, 164, 341, 219), (164, 7, 166, 341), (183, 342, 220, 63), (14, 116, 342, 183), (116, 44, 219, 342), (135, 343, 137, 23), (63, 220, 343, 135), (220, 80, 218, 343), (215, 344, 217, 79), (68, 188, 344, 215), (188, 24, 186, 344), (114, 345, 216, 42), (12, 140, 345, 114), (140, 68, 215, 345), (162, 346, 104, 6), (42, 216, 346, 162), (216, 79, 214, 346), (211, 347, 213, 78), (29, 149, 347, 211), (149, 11, 187, 347), (102, 348, 212, 30), (2, 101, 348, 102), (101, 29, 211, 348), (150, 349, 140, 12), (30, 212, 349, 150), (212, 78, 210, 349), (207, 350, 209, 77), (41, 161, 350, 207), (161, 3, 163, 350), (187, 351, 208, 67), (11, 113, 351, 187), (113, 41, 207, 351), (139, 352, 141, 24), (67, 208, 352, 139), (208, 77, 206, 352), (203, 353, 205, 76), (72, 192, 353, 203), (192, 25, 190, 353), (110, 354, 204, 38), (8, 144, 354, 110), (144, 72, 203, 354), (158, 355, 101, 2), (38, 204, 355, 158), (204, 76, 202, 355), (199, 356, 201, 75), (39, 111, 356, 199), (111, 9, 191, 356), (98, 357, 200, 26), (0, 159, 357, 98), (159, 39, 199, 357), (146, 358, 144, 8), (26, 200, 358, 146), (200, 75, 198, 358), (195, 359, 197, 74), (27, 99, 359, 195), (99, 1, 160, 359), (191, 360, 196, 71), (9, 147, 360, 191), (147, 27, 195, 360), (143, 361, 145, 25), (71, 196, 361, 143), (196, 74, 194, 361), (194, 362, 193, 73), (74, 197, 362, 194), (197, 40, 112, 362), (198, 363, 192, 72), (75, 201, 363, 198), (201, 71, 143, 363), (202, 364, 149, 29), (76, 205, 364, 202), (205, 70, 142, 364), (206, 365, 189, 69), (77, 209, 365, 206), (209, 43, 115, 365), (210, 366, 188, 68), (78, 213, 366, 210), (213, 67, 139, 366), (214, 367, 152, 32), (79, 217, 367, 214), (217, 66, 138, 367), (218, 368, 185, 65), (80, 221, 368, 218), (221, 46, 118, 368), (222, 369, 184, 64), (81, 225, 369, 222), (225, 63, 135, 369), (226, 370, 155, 35), (82, 229, 370, 226), (229, 62, 134, 370), (230, 371, 181, 61), (83, 233, 371, 230), (233, 49, 121, 371), (234, 372, 180, 60), (84, 237, 372, 234), (237, 59, 131, 372), (238, 373, 111, 39), (85, 241, 373, 238), (241, 58, 130, 373), (242, 374, 177, 57), (86, 245, 374, 242), (245, 33, 153, 374), (246, 375, 176, 56), (87, 249, 375, 246), (249, 55, 127, 375), (250, 376, 120, 48), (88, 253, 376, 250), (253, 54, 126, 376), (254, 377, 173, 53), (89, 257, 377, 254), (257, 28, 148, 377), (258, 378, 172, 52), (90, 261, 378, 258), (261, 51, 123, 378), (262, 379, 121, 49), (91, 265, 379, 262), (265, 50, 122, 379), (266, 380, 109, 37), (92, 269, 380, 266), (269, 40, 160, 380), (270, 381, 108, 36), (93, 273, 381, 270), (273, 45, 165, 381), (274, 382, 99, 27), (94, 277, 382, 274), (277, 37, 109, 382), (278, 383, 167, 47), (95, 281, 383, 278), (281, 34, 106, 383), (282, 384, 164, 44), (96, 285, 384, 282), (285, 31, 103, 384), (286, 385, 161, 41), (97, 289, 385, 286), (289, 28, 100, 385)])
me_cube_003.use_remesh_preserve_volume = False
me_cube_003.use_remesh_preserve_attributes = False
me_cube_003.use_mirror_vertex_groups = False
me_cube_003.update()
me_cube_002 = bpy.data.meshes.new('Cube.002')
me_cube_002.from_pydata([(-0.9797, -0.9824, -0.9244), (-0.9997, -0.9995, 0.9995), (-0.8727, 0.4532, -0.5231), (-0.9647, 0.9005, 0.972), (0.6348, -0.8469, -0.7363), (0.681, -0.6605, 0.6762), (0.1074, 0.1995, -0.2945), (0.3714, 0.5389, 0.7129), (-1.127, -0.02345, -0.9494), (-1.225, -1.225, 0.0), (-1.224, 5.732e-06, 1.224), (-1.035, 0.6822, 0.1025), (-0.3236, 0.3312, -0.416), (-0.1113, 0.8944, 1.066), (0.2255, 0.3605, 0.1503), (0.3595, -0.2091, -0.5272), (0.6883, 0.03684, 0.8406), (0.7448, -0.884, -0.06737), (0.005279, -1.153, -1.025), (-0.04516, -1.012, 1.007), (-0.02406, 0.02601, 1.648), (-0.2007, -0.1797, -0.8517), (-0.01284, -1.64, -0.01928), (0.6027, -0.1243, 0.04506), (-0.307, 0.6397, 0.1871), (-1.705, -0.00272, 0.0007098), (-1.11, -0.5041, -0.9895), (-1.167, -1.167, 0.5246), (-1.156, 0.5332, 1.157), (-0.9682, 0.5573, -0.2979), (-0.6264, 0.4078, -0.4841), (0.2189, 0.6987, 0.8856), (0.1581, 0.2686, -0.1206), (0.2076, 0.04634, -0.3922), (0.7358, -0.3681, 0.7778), (0.711, -0.9149, -0.485), (0.4369, -1.023, -0.8912), (-0.5606, -1.111, 1.11), (-1.001, 0.309, -0.7155), (-1.168, -1.168, -0.5263), (-1.167, -0.5247, 1.167), (-1.028, 0.8124, 0.5752), (-0.05929, 0.258, -0.3496), (-0.5797, 0.959, 1.075), (0.3029, 0.4602, 0.4577), (0.5278, -0.539, -0.6611), (0.5291, 0.3749, 0.8006), (0.7322, -0.7693, 0.364), (-0.5035, -1.117, -1.002), (0.4095, -0.8141, 0.8255), (-0.04802, -0.5795, 1.419), (-0.003214, 0.6557, 1.578), (0.5151, 0.05903, 1.342), (-0.663, 0.0006575, 1.599), (-0.07649, -0.6009, -0.9994), (-0.2848, 0.1188, -0.6482), (-0.6245, -0.1068, -0.9373), (0.1287, -0.2126, -0.7154), (-0.6627, -1.6, -3.864e-06), (0.5144, -1.322, -0.06058), (-0.0005134, -1.591, -0.6602), (-0.04133, -1.346, 0.5264), (0.7321, -0.4722, -0.02266), (0.4248, 0.15, 0.1071), (0.5051, -0.1816, -0.2723), (0.67, -0.04355, 0.4136), (-0.01362, 0.5173, 0.1814), (-0.6529, 0.699, 0.1629), (-0.331, 0.4967, -0.1458), (-0.2397, 0.7759, 0.584), (-1.431, 0.4912, 0.03542), (-1.6, -0.6626, -5.676e-06), (-1.559, -0.00476, -0.636), (-1.593, -0.000198, 0.661), (-1.484, -0.6259, 0.6368), (-1.482, -0.6254, -0.633), (-1.295, 0.4128, -0.467), (-0.6248, 0.8522, 0.5915), (-0.6449, 0.5592, -0.2013), (-0.05797, 0.3967, -0.115), (0.4983, 0.2492, 0.4365), (0.334, 0.07998, -0.1773), (0.6576, -0.5166, -0.382), (0.4465, -1.092, 0.4291), (0.5329, -1.352, -0.5993), (-0.6261, -1.484, -0.6378), (0.00494, 0.06465, -0.5399), (-0.6355, 0.2059, -0.7258), (-0.562, -0.5581, -1.035), (-0.6347, 0.624, 1.48), (0.4297, 0.5439, 1.23), (0.4534, -0.4423, 1.137), (-0.6373, -0.6215, 1.472), (0.2944, -0.5833, -0.8644), (-0.6206, -1.443, 0.612), (0.7736, -0.4022, 0.3744), (0.07189, 0.6301, 0.5228), (-1.408, 0.5617, 0.6198), (-1.057, -0.7463, -0.9632), (-1.096, -1.096, 0.7714), (-1.059, 0.776, 1.065), (-0.9182, 0.5022, -0.4411), (-0.7679, 0.4345, -0.5074), (0.3169, 0.6067, 0.7854), (0.1297, 0.2298, -0.2259), (0.1489, 0.1403, -0.3361), (0.7141, -0.5418, 0.724), (0.6731, -0.8854, -0.6423), (0.5708, -0.9262, -0.8069), (-0.7862, -1.083, 1.083), (-1.076, 0.171, -0.8422), (-1.211, -1.211, -0.2658), (-1.211, -0.2656, 1.211), (-1.038, 0.7403, 0.3384), (-0.1837, 0.2929, -0.3815), (-0.3391, 0.9494, 1.094), (0.2625, 0.4092, 0.3034), (0.4434, -0.3674, -0.5957), (0.6181, 0.2238, 0.8334), (0.7415, -0.8314, 0.1538), (-0.2518, -1.149, -1.024), (0.1988, -0.9152, 0.9183), (-0.04622, -0.8183, 1.228), (-0.005644, 0.3427, 1.675), (0.644, 0.05917, 1.088), (-0.343, 0.00951, 1.67), (-0.02027, -0.8665, -1.038), (-0.2485, -0.01617, -0.7557), (-0.8679, -0.06165, -0.9592), (-0.02413, -0.2021, -0.7889), (-0.9627, -1.441, -8.031e-10), (0.2793, -1.508, -0.04278), (0.001957, -1.413, -0.9148), (-0.03107, -1.501, 0.2643), (0.7616, -0.6713, -0.05072), (0.5183, 0.02282, 0.07741), (0.44, -0.1991, -0.4077), (0.6389, -0.08663, 0.2239), (0.113, 0.4458, 0.1669), (-0.4748, 0.6822, 0.1777), (-0.3306, 0.4194, -0.2888), (-0.2802, 0.7057, 0.3785), (-1.236, 0.6183, 0.06746), (-1.692, -0.3369, 2.042e-05), (-1.379, -0.006875, -0.8622), (-1.681, -0.001161, 0.336), (-1.136, -0.26, -0.9954), (-1.211, -1.211, 0.2655), (-1.208, 0.2669, 1.209), (-1.009, 0.6177, -0.1128), (-0.4737, 0.3708, -0.4512), (0.07769, 0.8016, 0.9882), (0.1903, 0.3128, 0.007191), (0.2803, -0.06974, -0.4587), (0.729, -0.1678, 0.8204), (0.7355, -0.9148, -0.286), (0.244, -1.108, -0.9721), (-0.3075, -1.08, 1.075), (-0.9289, 0.4067, -0.6067), (-1.093, -1.094, -0.7607), (-1.096, -0.7713, 1.096), (-1.002, 0.8771, 0.8005), (0.04149, 0.2249, -0.3186), (-0.8027, 0.9377, 1.026), (0.3425, 0.5074, 0.6025), (0.6005, -0.7124, -0.7139), (0.4397, 0.4815, 0.7541), (0.7102, -0.7077, 0.5483), (-0.7461, -1.062, -0.9707), (0.5788, -0.7248, 0.7411), (-0.04318, -0.2865, 1.555), (-0.03089, 0.8789, 1.355), (0.2742, 0.04454, 1.538), (-0.9627, -0.0001201, 1.441), (-0.1412, -0.3731, -0.9346), (-0.3083, 0.2352, -0.5371), (-0.4016, -0.1477, -0.9006), (0.2564, -0.2142, -0.6289), (-0.3365, -1.685, -0.001289), (0.6654, -1.104, -0.06981), (-0.001369, -1.682, -0.338), (-0.04515, -1.183, 0.7719), (0.6757, -0.2898, 0.01094), (0.3281, 0.2623, 0.131), (0.5583, -0.1566, -0.1208), (0.69, -0.0002228, 0.6174), (-0.1531, 0.5827, 0.1887), (-0.8394, 0.7024, 0.1371), (-0.3237, 0.5693, 0.01266), (-0.1838, 0.8437, 0.8099), (-1.609, 0.2926, 0.01012), (-1.441, -0.9627, 1.842e-10), (-1.663, -0.004507, -0.3306), (-1.439, -2.13e-05, 0.9615), (-1.567, -0.3181, 0.6599), (-1.349, -0.9125, 0.5909), (-1.569, -0.6552, 0.3239), (-1.349, -0.5852, 0.9176), (-1.557, -0.3166, -0.6497), (-1.349, -0.9127, -0.5908), (-1.331, -0.5778, -0.8715), (-1.568, -0.655, -0.3243), (-1.131, 0.5105, -0.3744), (-1.457, 0.2536, -0.5695), (-1.165, 0.3651, -0.6321), (-1.379, 0.4478, -0.2323), (-0.4261, 0.827, 0.5948), (-0.8285, 0.855, 0.5804), (-0.6439, 0.7751, 0.3699), (-0.5999, 0.9191, 0.8263), (-0.4849, 0.5359, -0.1715), (-0.8069, 0.57, -0.2423), (-0.6338, 0.4858, -0.3517), (-0.6524, 0.6261, -0.02731), (0.0579, 0.3388, -0.1131), (-0.1878, 0.4498, -0.1266), (-0.06535, 0.3311, -0.2401), (-0.04099, 0.4566, 0.02703), (0.5896, 0.1137, 0.4276), (0.4032, 0.3645, 0.4436), (0.4642, 0.1966, 0.2672), (0.5222, 0.3073, 0.614), (0.4206, -0.04077, -0.2222), (0.2479, 0.1833, -0.1427), (0.2774, 0.05759, -0.2946), (0.3815, 0.1106, -0.04187), (0.7063, -0.7096, -0.4353), (0.5864, -0.3402, -0.3265), (0.6018, -0.5274, -0.5331), (0.6992, -0.4994, -0.2095), (0.2201, -1.231, 0.4762), (0.6232, -0.937, 0.3896), (0.4809, -1.216, 0.195), (0.4194, -0.9586, 0.6391), (0.3052, -1.529, -0.6454), (0.6571, -1.129, -0.5384), (0.4929, -1.219, -0.7993), (0.5364, -1.381, -0.3321), (-0.9129, -1.35, -0.5924), (-0.3181, -1.567, -0.6602), (-0.5785, -1.338, -0.8847), (-0.6553, -1.569, -0.3243), (0.06063, -0.06223, -0.6298), (-0.03456, 0.1723, -0.4488), (-0.1303, 0.08787, -0.5979), (0.1174, 0.04928, -0.4717), (-0.6363, 0.06704, -0.8404), (-0.629, 0.3202, -0.6092), (-0.8213, 0.2571, -0.7397), (-0.4546, 0.1576, -0.6908), (-0.5299, -0.8328, -1.031), (-0.5969, -0.3152, -1.005), (-0.8347, -0.5275, -1.023), (-0.3076, -0.5856, -1.029), (-0.6601, 0.3179, 1.569), (-0.5902, 0.8774, 1.318), (-0.3231, 0.6526, 1.564), (-0.9141, 0.5824, 1.343), (0.5005, 0.3241, 1.336), (0.323, 0.6675, 1.067), (0.5024, 0.4536, 1.004), (0.2696, 0.6215, 1.454), (0.4225, -0.6445, 0.9896), (0.4917, -0.2055, 1.264), (0.6338, -0.3918, 0.969), (0.2225, -0.5114, 1.289), (-0.5896, -0.895, 1.321), (-0.6617, -0.3149, 1.559), (-0.337, -0.6211, 1.493), (-0.9176, -0.5851, 1.349), (0.3757, -0.8022, -0.906), (0.2086, -0.3858, -0.7961), (0.1249, -0.5998, -0.9419), (0.4278, -0.5601, -0.77), (-0.9112, -1.347, 0.5897), (-0.3246, -1.426, 0.5775), (-0.652, -1.559, 0.321), (-0.5855, -1.282, 0.8663), (0.7784, -0.5891, 0.3612), (0.734, -0.2177, 0.3945), (0.7562, -0.438, 0.1738), (0.7726, -0.375, 0.5769), (0.196, 0.5484, 0.4857), (-0.07266, 0.7079, 0.5586), (0.02256, 0.5737, 0.3487), (0.1356, 0.6756, 0.7029), (-1.226, 0.7264, 0.5902), (-1.541, 0.3091, 0.6508), (-1.437, 0.5258, 0.3257), (-1.316, 0.5641, 0.9034), (-1.407, 0.2947, 0.9486), (-1.605, 0.3065, 0.3313), (-1.245, 0.6719, 0.3268), (-0.00821, 0.7644, 0.764), (-0.1199, 0.6454, 0.3676), (0.1503, 0.4977, 0.3247), (0.7457, -0.1854, 0.6011), (0.7083, -0.2549, 0.1981), (0.7738, -0.6319, 0.1567), (-0.3137, -1.257, 0.8303), (-0.333, -1.583, 0.3062), (-0.9509, -1.417, 0.3004), (0.3401, -0.3782, -0.7038), (0.04768, -0.3855, -0.8731), (0.1969, -0.846, -0.9853), (-0.9541, -0.2971, 1.416), (-0.3472, -0.3148, 1.609), (-0.3176, -0.8764, 1.305), (0.2468, -0.2507, 1.434), (0.6561, -0.1739, 1.051), (0.5996, -0.5783, 0.8628), (0.1844, 0.7843, 1.233), (0.404, 0.5633, 0.9033), (0.5908, 0.2794, 1.071), (-0.849, 0.8256, 1.213), (-0.3068, 0.9054, 1.376), (-0.3369, 0.3342, 1.662), (-0.3569, -0.3487, -0.9779), (-0.8592, -0.2805, -1.015), (-0.7986, -0.7964, -1.003), (-0.4657, 0.2759, -0.5767), (-0.7887, 0.3657, -0.6262), (-0.8529, 0.1207, -0.8616), (0.07041, 0.1499, -0.3967), (-0.1623, 0.202, -0.4959), (-0.08316, -0.04414, -0.6976), (-0.3337, -1.663, -0.3369), (-0.2911, -1.399, -0.9134), (-0.8477, -1.235, -0.8347), (0.6712, -1.144, -0.3121), (0.6199, -1.052, -0.7128), (0.2827, -1.361, -0.8833), (0.5943, -0.8355, 0.5835), (0.6502, -1.03, 0.1682), (0.2465, -1.377, 0.2277), (0.6356, -0.3188, -0.1649), (0.5244, -0.3552, -0.471), (0.6608, -0.7088, -0.5914), (0.2886, 0.2194, -0.01309), (0.2034, 0.1558, -0.2525), (0.358, -0.05985, -0.349), (0.4308, 0.42, 0.6023), (0.3676, 0.312, 0.2843), (0.557, 0.06517, 0.2469), (-0.1756, 0.5172, 0.02397), (-0.1905, 0.3772, -0.2623), (0.04339, 0.2856, -0.228), (-0.828, 0.6348, -0.06418), (-0.7829, 0.5064, -0.3919), (-0.4803, 0.4605, -0.3215), (-0.8101, 0.9169, 0.8089), (-0.8407, 0.7825, 0.3522), (-0.4559, 0.7542, 0.3782), (-1.558, 0.2735, -0.297), (-1.293, 0.2225, -0.7635), (-1.042, 0.4627, -0.5278), (-1.417, -0.951, -0.3009), (-1.231, -0.8483, -0.829), (-1.386, -0.2897, -0.8901), (-1.241, -0.8532, 0.8568), (-1.417, -0.951, 0.3004), (-1.661, -0.3332, 0.3362), (-1.415, -0.2969, 0.9539), (-1.656, -0.3325, -0.3354), (-1.198, 0.5671, -0.1735), (-0.3853, 0.9009, 0.8306), (-0.4838, 0.6112, -0.006629), (0.08239, 0.393, 0.01908), (0.6134, 0.1678, 0.6212), (0.4737, -0.01248, -0.07988), (0.7403, -0.6986, -0.2518), (0.2033, -1.078, 0.7054), (0.3089, -1.589, -0.3393), (-0.951, -1.417, -0.3007), (0.1823, -0.07012, -0.5518), (-0.4337, 0.02172, -0.8045), (-0.2665, -0.8589, -1.049), (-0.9536, 0.2968, 1.415), (0.2977, 0.3436, 1.57), (0.2064, -0.7312, 1.115), (-0.8559, -0.8521, 1.239), (0.512, -0.7517, -0.8155), (-0.8504, -1.234, 0.8518), (0.7645, -0.5541, 0.5546), (0.2515, 0.5912, 0.6426), (-1.172, 0.77, 0.8438)], [], [(385, 100, 3, 161), (384, 103, 7, 164), (383, 106, 5, 167), (382, 109, 1, 99), (381, 165, 4, 108), (380, 160, 1, 109), (379, 122, 19, 121), (378, 123, 20, 172), (377, 148, 10, 173), (376, 126, 18, 120), (375, 127, 21, 176), (374, 153, 15, 177), (373, 130, 9, 111), (372, 131, 22, 180), (371, 121, 19, 181), (370, 134, 17, 155), (369, 135, 23, 184), (368, 118, 16, 185), (367, 138, 14, 152), (366, 139, 24, 188), (365, 115, 13, 189), (364, 142, 11, 149), (363, 143, 25, 192), (362, 112, 10, 193), (361, 194, 73, 145), (360, 195, 74, 196), (359, 160, 40, 197), (358, 198, 72, 144), (357, 199, 75, 200), (356, 191, 71, 201), (355, 202, 29, 101), (354, 203, 76, 204), (353, 190, 70, 205), (352, 206, 69, 141), (351, 207, 77, 208), (350, 163, 43, 209), (349, 210, 68, 140), (348, 211, 78, 212), (347, 187, 67, 213), (346, 214, 32, 104), (345, 215, 79, 216), (344, 186, 66, 217), (343, 218, 65, 137), (342, 219, 80, 220), (341, 166, 46, 221), (340, 222, 64, 136), (339, 223, 81, 224), (338, 183, 63, 225), (337, 226, 35, 107), (336, 227, 82, 228), (335, 182, 62, 229), (334, 230, 61, 133), (333, 231, 83, 232), (332, 169, 49, 233), (331, 234, 60, 132), (330, 235, 84, 236), (329, 179, 59, 237), (328, 238, 39, 159), (327, 239, 85, 240), (326, 178, 58, 241), (325, 242, 57, 129), (324, 243, 86, 244), (323, 105, 33, 245), (322, 246, 56, 128), (321, 247, 87, 248), (320, 175, 55, 249), (319, 250, 48, 168), (318, 251, 88, 252), (317, 174, 54, 253), (316, 254, 53, 125), (315, 255, 89, 256), (314, 100, 28, 257), (313, 258, 52, 124), (312, 259, 90, 260), (311, 171, 51, 261), (310, 262, 49, 169), (309, 263, 91, 264), (308, 170, 50, 265), (307, 266, 37, 157), (306, 267, 92, 268), (305, 112, 40, 269), (304, 270, 36, 156), (303, 271, 93, 272), (302, 117, 45, 273), (301, 274, 27, 147), (300, 275, 94, 276), (299, 157, 37, 277), (298, 278, 47, 119), (297, 279, 95, 280), (296, 154, 34, 281), (295, 282, 44, 116), (294, 283, 96, 284), (293, 151, 31, 285), (292, 286, 41, 113), (291, 287, 97, 288), (290, 148, 28, 289), (287, 290, 289, 97), (73, 193, 290, 287), (193, 10, 148, 290), (190, 291, 288, 70), (25, 145, 291, 190), (145, 73, 287, 291), (142, 292, 113, 11), (70, 288, 292, 142), (288, 97, 286, 292), (283, 293, 285, 96), (69, 189, 293, 283), (189, 13, 151, 293), (186, 294, 284, 66), (24, 141, 294, 186), (141, 69, 283, 294), (138, 295, 116, 14), (66, 284, 295, 138), (284, 96, 282, 295), (279, 296, 281, 95), (65, 185, 296, 279), (185, 16, 154, 296), (182, 297, 280, 62), (23, 137, 297, 182), (137, 65, 279, 297), (134, 298, 119, 17), (62, 280, 298, 134), (280, 95, 278, 298), (275, 299, 277, 94), (61, 181, 299, 275), (181, 19, 157, 299), (178, 300, 276, 58), (22, 133, 300, 178), (133, 61, 275, 300), (130, 301, 147, 9), (58, 276, 301, 130), (276, 94, 274, 301), (271, 302, 273, 93), (57, 177, 302, 271), (177, 15, 117, 302), (174, 303, 272, 54), (21, 129, 303, 174), (129, 57, 271, 303), (126, 304, 156, 18), (54, 272, 304, 126), (272, 93, 270, 304), (267, 305, 269, 92), (53, 173, 305, 267), (173, 10, 112, 305), (170, 306, 268, 50), (20, 125, 306, 170), (125, 53, 267, 306), (122, 307, 157, 19), (50, 268, 307, 122), (268, 92, 266, 307), (263, 308, 265, 91), (52, 172, 308, 263), (172, 20, 170, 308), (154, 309, 264, 34), (16, 124, 309, 154), (124, 52, 263, 309), (106, 310, 169, 5), (34, 264, 310, 106), (264, 91, 262, 310), (259, 311, 261, 90), (31, 151, 311, 259), (151, 13, 171, 311), (166, 312, 260, 46), (7, 103, 312, 166), (103, 31, 259, 312), (118, 313, 124, 16), (46, 260, 313, 118), (260, 90, 258, 313), (255, 314, 257, 89), (43, 163, 314, 255), (163, 3, 100, 314), (171, 315, 256, 51), (13, 115, 315, 171), (115, 43, 255, 315), (123, 316, 125, 20), (51, 256, 316, 123), (256, 89, 254, 316), (251, 317, 253, 88), (56, 176, 317, 251), (176, 21, 174, 317), (146, 318, 252, 26), (8, 128, 318, 146), (128, 56, 251, 318), (98, 319, 168, 0), (26, 252, 319, 98), (252, 88, 250, 319), (247, 320, 249, 87), (30, 150, 320, 247), (150, 12, 175, 320), (158, 321, 248, 38), (2, 102, 321, 158), (102, 30, 247, 321), (110, 322, 128, 8), (38, 248, 322, 110), (248, 87, 246, 322), (243, 323, 245, 86), (42, 162, 323, 243), (162, 6, 105, 323), (175, 324, 244, 55), (12, 114, 324, 175), (114, 42, 243, 324), (127, 325, 129, 21), (55, 244, 325, 127), (244, 86, 242, 325), (239, 326, 241, 85), (60, 180, 326, 239), (180, 22, 178, 326), (120, 327, 240, 48), (18, 132, 327, 120), (132, 60, 239, 327), (168, 328, 159, 0), (48, 240, 328, 168), (240, 85, 238, 328), (235, 329, 237, 84), (35, 155, 329, 235), (155, 17, 179, 329), (108, 330, 236, 36), (4, 107, 330, 108), (107, 35, 235, 330), (156, 331, 132, 18), (36, 236, 331, 156), (236, 84, 234, 331), (231, 332, 233, 83), (47, 167, 332, 231), (167, 5, 169, 332), (179, 333, 232, 59), (17, 119, 333, 179), (119, 47, 231, 333), (131, 334, 133, 22), (59, 232, 334, 131), (232, 83, 230, 334), (227, 335, 229, 82), (64, 184, 335, 227), (184, 23, 182, 335), (117, 336, 228, 45), (15, 136, 336, 117), (136, 64, 227, 336), (165, 337, 107, 4), (45, 228, 337, 165), (228, 82, 226, 337), (223, 338, 225, 81), (32, 152, 338, 223), (152, 14, 183, 338), (105, 339, 224, 33), (6, 104, 339, 105), (104, 32, 223, 339), (153, 340, 136, 15), (33, 224, 340, 153), (224, 81, 222, 340), (219, 341, 221, 80), (44, 164, 341, 219), (164, 7, 166, 341), (183, 342, 220, 63), (14, 116, 342, 183), (116, 44, 219, 342), (135, 343, 137, 23), (63, 220, 343, 135), (220, 80, 218, 343), (215, 344, 217, 79), (68, 188, 344, 215), (188, 24, 186, 344), (114, 345, 216, 42), (12, 140, 345, 114), (140, 68, 215, 345), (162, 346, 104, 6), (42, 216, 346, 162), (216, 79, 214, 346), (211, 347, 213, 78), (29, 149, 347, 211), (149, 11, 187, 347), (102, 348, 212, 30), (2, 101, 348, 102), (101, 29, 211, 348), (150, 349, 140, 12), (30, 212, 349, 150), (212, 78, 210, 349), (207, 350, 209, 77), (41, 161, 350, 207), (161, 3, 163, 350), (187, 351, 208, 67), (11, 113, 351, 187), (113, 41, 207, 351), (139, 352, 141, 24), (67, 208, 352, 139), (208, 77, 206, 352), (203, 353, 205, 76), (72, 192, 353, 203), (192, 25, 190, 353), (110, 354, 204, 38), (8, 144, 354, 110), (144, 72, 203, 354), (158, 355, 101, 2), (38, 204, 355, 158), (204, 76, 202, 355), (199, 356, 201, 75), (39, 111, 356, 199), (111, 9, 191, 356), (98, 357, 200, 26), (0, 159, 357, 98), (159, 39, 199, 357), (146, 358, 144, 8), (26, 200, 358, 146), (200, 75, 198, 358), (195, 359, 197, 74), (27, 99, 359, 195), (99, 1, 160, 359), (191, 360, 196, 71), (9, 147, 360, 191), (147, 27, 195, 360), (143, 361, 145, 25), (71, 196, 361, 143), (196, 74, 194, 361), (194, 362, 193, 73), (74, 197, 362, 194), (197, 40, 112, 362), (198, 363, 192, 72), (75, 201, 363, 198), (201, 71, 143, 363), (202, 364, 149, 29), (76, 205, 364, 202), (205, 70, 142, 364), (206, 365, 189, 69), (77, 209, 365, 206), (209, 43, 115, 365), (210, 366, 188, 68), (78, 213, 366, 210), (213, 67, 139, 366), (214, 367, 152, 32), (79, 217, 367, 214), (217, 66, 138, 367), (218, 368, 185, 65), (80, 221, 368, 218), (221, 46, 118, 368), (222, 369, 184, 64), (81, 225, 369, 222), (225, 63, 135, 369), (226, 370, 155, 35), (82, 229, 370, 226), (229, 62, 134, 370), (230, 371, 181, 61), (83, 233, 371, 230), (233, 49, 121, 371), (234, 372, 180, 60), (84, 237, 372, 234), (237, 59, 131, 372), (238, 373, 111, 39), (85, 241, 373, 238), (241, 58, 130, 373), (242, 374, 177, 57), (86, 245, 374, 242), (245, 33, 153, 374), (246, 375, 176, 56), (87, 249, 375, 246), (249, 55, 127, 375), (250, 376, 120, 48), (88, 253, 376, 250), (253, 54, 126, 376), (254, 377, 173, 53), (89, 257, 377, 254), (257, 28, 148, 377), (258, 378, 172, 52), (90, 261, 378, 258), (261, 51, 123, 378), (262, 379, 121, 49), (91, 265, 379, 262), (265, 50, 122, 379), (266, 380, 109, 37), (92, 269, 380, 266), (269, 40, 160, 380), (270, 381, 108, 36), (93, 273, 381, 270), (273, 45, 165, 381), (274, 382, 99, 27), (94, 277, 382, 274), (277, 37, 109, 382), (278, 383, 167, 47), (95, 281, 383, 278), (281, 34, 106, 383), (282, 384, 164, 44), (96, 285, 384, 282), (285, 31, 103, 384), (286, 385, 161, 41), (97, 289, 385, 286), (289, 28, 100, 385)])
me_cube_002.use_remesh_preserve_volume = False
me_cube_002.use_remesh_preserve_attributes = False
me_cube_002.use_mirror_vertex_groups = False
me_cube_002.update()
me_cube_001 = bpy.data.meshes.new('Cube.001')
me_cube_001.from_pydata([(-0.9529, -0.9246, -0.7116), (-0.6767, -0.6261, 0.4015), (-1.002, 0.9489, -0.6085), (-0.8566, 0.9237, 0.3073), (0.9472, -0.9417, -0.6266), (0.8171, -0.7181, 0.4123), (0.9708, 0.9423, -0.5474), (0.8717, 0.9135, 0.387), (-1.228, -0.0281, -0.7211), (-0.9919, -0.9243, -0.1358), (-0.8704, 0.07886, 0.3907), (-1.223, 1.266, -0.3227), (-0.02911, 1.131, -0.569), (0.01183, 1.049, 0.3788), (1.243, 1.258, -0.2918), (1.161, -0.03292, -0.5962), (0.9639, 0.0001965, 0.5927), (1.095, -0.9854, -0.1896), (-0.02293, -1.05, -0.6541), (0.07524, -0.747, 0.472), (0.04303, 0.05004, 0.6073), (-0.06382, -0.07304, -0.648), (0.05521, -1.143, -0.1324), (1.591, 0.006234, -0.1892), (0.01246, 1.779, -0.3214), (-1.733, 0.01494, -0.2908), (-1.153, -0.5457, -0.7541), (-0.8461, -0.7805, 0.2386), (-0.8948, 0.5548, 0.3531), (-1.16, 1.165, -0.5254), (-0.5442, 1.084, -0.5867), (0.5133, 1.006, 0.4074), (1.163, 1.159, -0.48), (1.12, 0.4768, -0.571), (0.9121, -0.4562, 0.5135), (1.089, -1.042, -0.5038), (0.5276, -1.0, -0.6243), (-0.3638, -0.6941, 0.4464), (-1.17, 0.4779, -0.6656), (-1.02, -0.9796, -0.5241), (-0.7786, -0.3494, 0.4084), (-1.143, 1.192, 0.1026), (0.4914, 1.082, -0.5559), (-0.4894, 1.004, 0.336), (1.154, 1.175, 0.1147), (1.102, -0.5472, -0.6255), (0.9218, 0.5231, 0.471), (0.9494, -0.8305, 0.1716), (-0.5597, -1.013, -0.6891), (0.5059, -0.7359, 0.4443), (0.06742, -0.3876, 0.6017), (0.02132, 0.5353, 0.5161), (0.5086, 0.01476, 0.6758), (-0.4137, 0.07619, 0.5039), (-0.05399, -0.6617, -0.6968), (-0.05235, 0.5578, -0.6051), (-0.7009, -0.05904, -0.685), (0.5934, -0.06268, -0.6154), (-0.4758, -1.097, -0.1286), (0.5773, -1.092, -0.1507), (0.02229, -1.189, -0.4478), (0.06991, -0.9848, 0.1988), (1.496, -0.6232, -0.2071), (1.575, 0.672, -0.2472), (1.507, -0.005965, -0.5006), (1.366, 0.003592, 0.2733), (0.679, 1.642, -0.3104), (-0.6546, 1.649, -0.3266), (-0.004297, 1.565, -0.5057), (0.01623, 1.622, 0.1463), (-1.604, 0.691, -0.3089), (-1.478, -0.5814, -0.1967), (-1.594, -0.001114, -0.6325), (-1.371, 0.05127, 0.2113), (-1.175, -0.4525, 0.2425), (-1.443, -0.6051, -0.6216), (-1.477, 0.6214, -0.5889), (-0.6053, 1.486, 0.1212), (-0.6242, 1.459, -0.5204), (0.6184, 1.455, -0.497), (1.334, 0.6127, 0.2058), (1.46, 0.6133, -0.5098), (1.441, -0.6125, -0.5351), (0.5417, -0.9477, 0.1761), (0.5684, -1.148, -0.4506), (-0.5194, -1.146, -0.4719), (0.5803, 0.5343, -0.5813), (-0.6679, 0.537, -0.6315), (-0.6521, -0.6273, -0.7396), (-0.4454, 0.5396, 0.4415), (0.4885, 0.5157, 0.5534), (0.5143, -0.4218, 0.6196), (-0.3743, -0.3463, 0.5132), (0.5609, -0.623, -0.6555), (-0.4152, -0.9428, 0.2201), (1.242, -0.5283, 0.2251), (0.6444, 1.52, 0.1572), (-1.384, 0.6429, 0.1954), (-1.051, -0.7873, -0.7421), (-0.7507, -0.6938, 0.3475), (-0.8812, 0.7697, 0.3324), (-1.092, 1.069, -0.5789), (-0.7821, 1.027, -0.5977), (0.7257, 0.959, 0.4043), (1.079, 1.062, -0.5243), (1.06, 0.7136, -0.5597), (0.8645, -0.622, 0.4617), (1.019, -0.9986, -0.5875), (0.771, -0.9757, -0.626), (-0.5484, -0.6571, 0.4234), (-1.214, 0.2268, -0.6939), (-1.02, -0.9649, -0.3446), (-0.831, -0.1476, 0.4031), (-1.213, 1.263, -0.1503), (0.2337, 1.119, -0.5621), (-0.2456, 1.036, 0.3587), (1.235, 1.252, -0.129), (1.146, -0.2932, -0.6108), (0.9467, 0.2672, 0.5387), (1.022, -0.8985, -0.001633), (-0.2992, -1.045, -0.6728), (0.2987, -0.7485, 0.4629), (0.07369, -0.581, 0.5571), (0.03062, 0.2889, 0.5709), (0.7397, 0.003813, 0.6612), (-0.1865, 0.06577, 0.5557), (-0.04106, -0.8889, -0.6957), (-0.05974, 0.2437, -0.6252), (-0.9826, -0.04472, -0.7068), (0.2682, -0.07081, -0.6306), (-0.7374, -1.031, -0.1299), (0.3201, -1.131, -0.1391), (-0.0001422, -1.147, -0.5694), (0.06426, -1.072, 0.03635), (1.339, -0.8632, -0.2096), (1.602, 0.3372, -0.2101), (1.359, -0.01806, -0.5675), (1.507, 0.005817, 0.04139), (0.9803, 1.479, -0.3018), (-0.3272, 1.747, -0.3253), (-0.01621, 1.371, -0.5452), (0.01713, 1.768, -0.1373), (-1.442, 0.9982, -0.3166), (-1.671, -0.3195, -0.2645), (-1.436, -0.01286, -0.7031), (-1.63, 0.02656, 0.01875), (-1.212, -0.2839, -0.7442), (-0.9312, -0.8591, 0.06975), (-0.8922, 0.3178, 0.3737), (-1.205, 1.233, -0.4421), (-0.291, 1.119, -0.5771), (0.2693, 1.039, 0.3966), (1.219, 1.226, -0.4046), (1.153, 0.2278, -0.5831), (0.9513, -0.2485, 0.5711), (1.118, -1.035, -0.3668), (0.2575, -1.028, -0.6341), (-0.1506, -0.7275, 0.4657), (-1.099, 0.7201, -0.6371), (-0.994, -0.9649, -0.6516), (-0.7226, -0.516, 0.4086), (-0.9734, 1.032, 0.2457), (0.7388, 1.023, -0.5509), (-0.7045, 0.9625, 0.3192), (0.9848, 1.022, 0.3022), (1.025, -0.7851, -0.6335), (0.8966, 0.7508, 0.4215), (0.8768, -0.7695, 0.3186), (-0.7907, -0.9735, -0.7064), (0.6873, -0.7249, 0.4274), (0.05637, -0.1766, 0.6181), (0.01489, 0.7875, 0.4529), (0.2752, 0.03172, 0.6514), (-0.6402, 0.08078, 0.4502), (-0.0633, -0.3838, -0.6751), (-0.04165, 0.857, -0.5872), (-0.3908, -0.0689, -0.6662), (0.8983, -0.04944, -0.6043), (-0.211, -1.135, -0.129), (0.8352, -1.047, -0.1667), (0.04121, -1.184, -0.2981), (0.07335, -0.8781, 0.3469), (1.567, -0.3188, -0.1909), (1.459, 0.9899, -0.2782), (1.591, 0.002629, -0.3773), (1.175, 0.001419, 0.4614), (0.3522, 1.743, -0.3168), (-0.9577, 1.487, -0.3253), (0.005351, 1.705, -0.4363), (0.01236, 1.328, 0.2843), (-1.702, 0.359, -0.3013), (-1.242, -0.7794, -0.152), (-1.696, 0.007685, -0.4994), (-1.111, 0.06999, 0.315), (-1.294, -0.2194, 0.2281), (-1.026, -0.6426, 0.2496), (-1.365, -0.526, 0.07336), (-0.973, -0.3879, 0.3387), (-1.559, -0.3169, -0.6435), (-1.251, -0.8287, -0.5714), (-1.324, -0.5764, -0.7171), (-1.489, -0.6034, -0.4436), (-1.342, 0.9081, -0.5587), (-1.562, 0.3151, -0.6142), (-1.343, 0.5595, -0.6459), (-1.566, 0.6697, -0.48), (-0.301, 1.574, 0.1335), (-0.8921, 1.366, 0.114), (-0.647, 1.633, -0.1381), (-0.5392, 1.24, 0.2495), (-0.3199, 1.536, -0.5131), (-0.9074, 1.335, -0.526), (-0.5917, 1.29, -0.5625), (-0.6483, 1.583, -0.4462), (0.9058, 1.329, -0.4905), (0.3117, 1.534, -0.5016), (0.5648, 1.287, -0.5344), (0.6603, 1.578, -0.4268), (1.361, 0.3093, 0.2478), (1.282, 0.9089, 0.1638), (1.5, 0.6555, -0.02063), (1.127, 0.5602, 0.3643), (1.505, 0.3041, -0.5032), (1.341, 0.9025, -0.4996), (1.313, 0.5509, -0.5551), (1.553, 0.6576, -0.4117), (1.307, -0.8793, -0.5329), (1.493, -0.3123, -0.515), (1.297, -0.579, -0.5993), (1.512, -0.6311, -0.4045), (0.3114, -0.9757, 0.1874), (0.7613, -0.9112, 0.1731), (0.5637, -1.029, 0.015), (0.5173, -0.8461, 0.3188), (0.2973, -1.178, -0.4449), (0.835, -1.113, -0.4715), (0.5448, -1.104, -0.5573), (0.5802, -1.136, -0.31), (-0.7776, -1.087, -0.4953), (-0.2518, -1.182, -0.4573), (-0.5369, -1.108, -0.6021), (-0.4997, -1.137, -0.3085), (0.5958, 0.2376, -0.5965), (0.5451, 0.8191, -0.5688), (0.2674, 0.5534, -0.5926), (0.8658, 0.5098, -0.5739), (-0.6963, 0.2409, -0.6563), (-0.6155, 0.8212, -0.6093), (-0.9345, 0.5151, -0.6498), (-0.3675, 0.5542, -0.617), (-0.6005, -0.8562, -0.7357), (-0.6937, -0.354, -0.717), (-0.9192, -0.5881, -0.7548), (-0.36, -0.6529, -0.719), (-0.4309, 0.3057, 0.4783), (-0.4622, 0.7726, 0.3963), (-0.214, 0.5394, 0.4802), (-0.6712, 0.5415, 0.4001), (0.4963, 0.2637, 0.628), (0.4913, 0.7626, 0.4823), (0.711, 0.5114, 0.5301), (0.257, 0.5264, 0.5443), (0.507, -0.5945, 0.5427), (0.5159, -0.216, 0.6668), (0.7226, -0.4366, 0.587), (0.2935, -0.4064, 0.6214), (-0.3619, -0.5313, 0.4936), (-0.3937, -0.1428, 0.516), (-0.1572, -0.3647, 0.5602), (-0.581, -0.3383, 0.4628), (0.535, -0.8406, -0.6558), (0.5878, -0.3578, -0.6366), (0.257, -0.6493, -0.6743), (0.8459, -0.5881, -0.6411), (-0.6416, -0.878, 0.2293), (-0.1748, -0.9769, 0.2111), (-0.4463, -1.029, 0.05246), (-0.3851, -0.8316, 0.356), (1.116, -0.714, 0.1949), (1.333, -0.2891, 0.2655), (1.376, -0.5717, 0.0177), (1.08, -0.4836, 0.3894), (0.9233, 1.371, 0.1335), (0.3366, 1.608, 0.1621), (0.6797, 1.631, -0.1305), (0.5665, 1.257, 0.3166), (-1.305, 0.9337, 0.1679), (-1.403, 0.3439, 0.2029), (-1.576, 0.6893, -0.05366), (-1.127, 0.5908, 0.2885), (-1.136, 0.3299, 0.3015), (-1.656, 0.3578, -0.01208), (-1.423, 0.9944, -0.09968), (0.2961, 1.314, 0.3035), (0.3551, 1.732, -0.1334), (0.9765, 1.469, -0.1272), (1.151, -0.2674, 0.4461), (1.479, -0.3085, 0.0407), (1.234, -0.7842, 0.004443), (-0.1602, -0.8662, 0.3553), (-0.192, -1.065, 0.04562), (-0.6943, -0.9625, 0.06115), (0.8865, -0.3284, -0.6233), (0.2662, -0.3782, -0.6542), (0.251, -0.87, -0.6727), (-0.6124, -0.1382, 0.4616), (-0.171, -0.1567, 0.5683), (-0.1495, -0.5572, 0.5308), (0.2866, -0.1972, 0.6543), (0.74, -0.2335, 0.6465), (0.6989, -0.6006, 0.5127), (0.2574, 0.7796, 0.4749), (0.7067, 0.7467, 0.4662), (0.7253, 0.2598, 0.6071), (-0.6811, 0.7618, 0.3656), (-0.2279, 0.7843, 0.4263), (-0.2011, 0.2991, 0.5253), (-0.3871, -0.3761, -0.6963), (-0.9698, -0.323, -0.7363), (-0.8481, -0.8217, -0.7501), (-0.3347, 0.8485, -0.5971), (-0.8704, 0.7797, -0.6239), (-0.9731, 0.2373, -0.6772), (0.814, 0.7746, -0.5627), (0.255, 0.8485, -0.5776), (0.272, 0.2427, -0.6099), (-0.2308, -1.176, -0.3011), (-0.2742, -1.141, -0.5842), (-0.7825, -1.061, -0.6289), (0.8497, -1.098, -0.3318), (0.7987, -1.071, -0.5703), (0.276, -1.135, -0.5601), (0.7139, -0.8194, 0.3144), (0.8083, -0.9925, 0.006992), (0.3186, -1.063, 0.02699), (1.57, -0.3188, -0.3847), (1.349, -0.302, -0.5845), (1.187, -0.83, -0.6022), (1.423, 0.9634, -0.415), (1.218, 0.8179, -0.542), (1.358, 0.2687, -0.5631), (1.078, 0.8141, 0.3266), (1.433, 0.979, -0.07568), (1.518, 0.3292, 0.02108), (0.3386, 1.671, -0.4328), (0.2778, 1.348, -0.5392), (0.8334, 1.191, -0.5298), (-0.944, 1.436, -0.4471), (-0.8538, 1.196, -0.5724), (-0.309, 1.348, -0.5535), (-0.782, 1.155, 0.2439), (-0.9481, 1.476, -0.1408), (-0.321, 1.733, -0.1377), (-1.662, 0.3447, -0.4925), (-1.41, 0.2768, -0.6769), (-1.235, 0.8249, -0.613), (-1.268, -0.8138, -0.3831), (-1.181, -0.8119, -0.6906), (-1.408, -0.3021, -0.7215), (-0.8721, -0.5645, 0.3458), (-1.164, -0.7243, 0.08491), (-1.534, -0.2763, 0.04867), (-1.056, -0.1742, 0.3304), (-1.653, -0.3265, -0.4985), (-1.412, 0.969, -0.4629), (-0.2709, 1.301, 0.2687), (-0.3276, 1.673, -0.4418), (0.9571, 1.429, -0.418), (1.16, 0.2857, 0.4204), (1.599, 0.3296, -0.3922), (1.373, -0.9036, -0.4065), (0.3034, -0.8724, 0.3349), (0.3134, -1.174, -0.3007), (-0.765, -1.075, -0.323), (0.8944, 0.2323, -0.5877), (-0.3868, 0.2443, -0.64), (-0.3283, -0.884, -0.7178), (-0.6599, 0.3107, 0.4297), (0.2636, 0.2757, 0.6098), (0.2968, -0.5942, 0.5617), (-0.5552, -0.5135, 0.4538), (0.7984, -0.8116, -0.6466), (-0.587, -0.7754, 0.3535), (1.0, -0.6674, 0.3564), (0.8055, 1.161, 0.3141), (-1.08, 0.8348, 0.2749)], [], [(385, 100, 3, 161), (384, 103, 7, 164), (383, 106, 5, 167), (382, 109, 1, 99), (381, 165, 4, 108), (380, 160, 1, 109), (379, 122, 19, 121), (378, 123, 20, 172), (377, 148, 10, 173), (376, 126, 18, 120), (375, 127, 21, 176), (374, 153, 15, 177), (373, 130, 9, 111), (372, 131, 22, 180), (371, 121, 19, 181), (370, 134, 17, 155), (369, 135, 23, 184), (368, 118, 16, 185), (367, 138, 14, 152), (366, 139, 24, 188), (365, 115, 13, 189), (364, 142, 11, 149), (363, 143, 25, 192), (362, 112, 10, 193), (361, 194, 73, 145), (360, 195, 74, 196), (359, 160, 40, 197), (358, 198, 72, 144), (357, 199, 75, 200), (356, 191, 71, 201), (355, 202, 29, 101), (354, 203, 76, 204), (353, 190, 70, 205), (352, 206, 69, 141), (351, 207, 77, 208), (350, 163, 43, 209), (349, 210, 68, 140), (348, 211, 78, 212), (347, 187, 67, 213), (346, 214, 32, 104), (345, 215, 79, 216), (344, 186, 66, 217), (343, 218, 65, 137), (342, 219, 80, 220), (341, 166, 46, 221), (340, 222, 64, 136), (339, 223, 81, 224), (338, 183, 63, 225), (337, 226, 35, 107), (336, 227, 82, 228), (335, 182, 62, 229), (334, 230, 61, 133), (333, 231, 83, 232), (332, 169, 49, 233), (331, 234, 60, 132), (330, 235, 84, 236), (329, 179, 59, 237), (328, 238, 39, 159), (327, 239, 85, 240), (326, 178, 58, 241), (325, 242, 57, 129), (324, 243, 86, 244), (323, 105, 33, 245), (322, 246, 56, 128), (321, 247, 87, 248), (320, 175, 55, 249), (319, 250, 48, 168), (318, 251, 88, 252), (317, 174, 54, 253), (316, 254, 53, 125), (315, 255, 89, 256), (314, 100, 28, 257), (313, 258, 52, 124), (312, 259, 90, 260), (311, 171, 51, 261), (310, 262, 49, 169), (309, 263, 91, 264), (308, 170, 50, 265), (307, 266, 37, 157), (306, 267, 92, 268), (305, 112, 40, 269), (304, 270, 36, 156), (303, 271, 93, 272), (302, 117, 45, 273), (301, 274, 27, 147), (300, 275, 94, 276), (299, 157, 37, 277), (298, 278, 47, 119), (297, 279, 95, 280), (296, 154, 34, 281), (295, 282, 44, 116), (294, 283, 96, 284), (293, 151, 31, 285), (292, 286, 41, 113), (291, 287, 97, 288), (290, 148, 28, 289), (287, 290, 289, 97), (73, 193, 290, 287), (193, 10, 148, 290), (190, 291, 288, 70), (25, 145, 291, 190), (145, 73, 287, 291), (142, 292, 113, 11), (70, 288, 292, 142), (288, 97, 286, 292), (283, 293, 285, 96), (69, 189, 293, 283), (189, 13, 151, 293), (186, 294, 284, 66), (24, 141, 294, 186), (141, 69, 283, 294), (138, 295, 116, 14), (66, 284, 295, 138), (284, 96, 282, 295), (279, 296, 281, 95), (65, 185, 296, 279), (185, 16, 154, 296), (182, 297, 280, 62), (23, 137, 297, 182), (137, 65, 279, 297), (134, 298, 119, 17), (62, 280, 298, 134), (280, 95, 278, 298), (275, 299, 277, 94), (61, 181, 299, 275), (181, 19, 157, 299), (178, 300, 276, 58), (22, 133, 300, 178), (133, 61, 275, 300), (130, 301, 147, 9), (58, 276, 301, 130), (276, 94, 274, 301), (271, 302, 273, 93), (57, 177, 302, 271), (177, 15, 117, 302), (174, 303, 272, 54), (21, 129, 303, 174), (129, 57, 271, 303), (126, 304, 156, 18), (54, 272, 304, 126), (272, 93, 270, 304), (267, 305, 269, 92), (53, 173, 305, 267), (173, 10, 112, 305), (170, 306, 268, 50), (20, 125, 306, 170), (125, 53, 267, 306), (122, 307, 157, 19), (50, 268, 307, 122), (268, 92, 266, 307), (263, 308, 265, 91), (52, 172, 308, 263), (172, 20, 170, 308), (154, 309, 264, 34), (16, 124, 309, 154), (124, 52, 263, 309), (106, 310, 169, 5), (34, 264, 310, 106), (264, 91, 262, 310), (259, 311, 261, 90), (31, 151, 311, 259), (151, 13, 171, 311), (166, 312, 260, 46), (7, 103, 312, 166), (103, 31, 259, 312), (118, 313, 124, 16), (46, 260, 313, 118), (260, 90, 258, 313), (255, 314, 257, 89), (43, 163, 314, 255), (163, 3, 100, 314), (171, 315, 256, 51), (13, 115, 315, 171), (115, 43, 255, 315), (123, 316, 125, 20), (51, 256, 316, 123), (256, 89, 254, 316), (251, 317, 253, 88), (56, 176, 317, 251), (176, 21, 174, 317), (146, 318, 252, 26), (8, 128, 318, 146), (128, 56, 251, 318), (98, 319, 168, 0), (26, 252, 319, 98), (252, 88, 250, 319), (247, 320, 249, 87), (30, 150, 320, 247), (150, 12, 175, 320), (158, 321, 248, 38), (2, 102, 321, 158), (102, 30, 247, 321), (110, 322, 128, 8), (38, 248, 322, 110), (248, 87, 246, 322), (243, 323, 245, 86), (42, 162, 323, 243), (162, 6, 105, 323), (175, 324, 244, 55), (12, 114, 324, 175), (114, 42, 243, 324), (127, 325, 129, 21), (55, 244, 325, 127), (244, 86, 242, 325), (239, 326, 241, 85), (60, 180, 326, 239), (180, 22, 178, 326), (120, 327, 240, 48), (18, 132, 327, 120), (132, 60, 239, 327), (168, 328, 159, 0), (48, 240, 328, 168), (240, 85, 238, 328), (235, 329, 237, 84), (35, 155, 329, 235), (155, 17, 179, 329), (108, 330, 236, 36), (4, 107, 330, 108), (107, 35, 235, 330), (156, 331, 132, 18), (36, 236, 331, 156), (236, 84, 234, 331), (231, 332, 233, 83), (47, 167, 332, 231), (167, 5, 169, 332), (179, 333, 232, 59), (17, 119, 333, 179), (119, 47, 231, 333), (131, 334, 133, 22), (59, 232, 334, 131), (232, 83, 230, 334), (227, 335, 229, 82), (64, 184, 335, 227), (184, 23, 182, 335), (117, 336, 228, 45), (15, 136, 336, 117), (136, 64, 227, 336), (165, 337, 107, 4), (45, 228, 337, 165), (228, 82, 226, 337), (223, 338, 225, 81), (32, 152, 338, 223), (152, 14, 183, 338), (105, 339, 224, 33), (6, 104, 339, 105), (104, 32, 223, 339), (153, 340, 136, 15), (33, 224, 340, 153), (224, 81, 222, 340), (219, 341, 221, 80), (44, 164, 341, 219), (164, 7, 166, 341), (183, 342, 220, 63), (14, 116, 342, 183), (116, 44, 219, 342), (135, 343, 137, 23), (63, 220, 343, 135), (220, 80, 218, 343), (215, 344, 217, 79), (68, 188, 344, 215), (188, 24, 186, 344), (114, 345, 216, 42), (12, 140, 345, 114), (140, 68, 215, 345), (162, 346, 104, 6), (42, 216, 346, 162), (216, 79, 214, 346), (211, 347, 213, 78), (29, 149, 347, 211), (149, 11, 187, 347), (102, 348, 212, 30), (2, 101, 348, 102), (101, 29, 211, 348), (150, 349, 140, 12), (30, 212, 349, 150), (212, 78, 210, 349), (207, 350, 209, 77), (41, 161, 350, 207), (161, 3, 163, 350), (187, 351, 208, 67), (11, 113, 351, 187), (113, 41, 207, 351), (139, 352, 141, 24), (67, 208, 352, 139), (208, 77, 206, 352), (203, 353, 205, 76), (72, 192, 353, 203), (192, 25, 190, 353), (110, 354, 204, 38), (8, 144, 354, 110), (144, 72, 203, 354), (158, 355, 101, 2), (38, 204, 355, 158), (204, 76, 202, 355), (199, 356, 201, 75), (39, 111, 356, 199), (111, 9, 191, 356), (98, 357, 200, 26), (0, 159, 357, 98), (159, 39, 199, 357), (146, 358, 144, 8), (26, 200, 358, 146), (200, 75, 198, 358), (195, 359, 197, 74), (27, 99, 359, 195), (99, 1, 160, 359), (191, 360, 196, 71), (9, 147, 360, 191), (147, 27, 195, 360), (143, 361, 145, 25), (71, 196, 361, 143), (196, 74, 194, 361), (194, 362, 193, 73), (74, 197, 362, 194), (197, 40, 112, 362), (198, 363, 192, 72), (75, 201, 363, 198), (201, 71, 143, 363), (202, 364, 149, 29), (76, 205, 364, 202), (205, 70, 142, 364), (206, 365, 189, 69), (77, 209, 365, 206), (209, 43, 115, 365), (210, 366, 188, 68), (78, 213, 366, 210), (213, 67, 139, 366), (214, 367, 152, 32), (79, 217, 367, 214), (217, 66, 138, 367), (218, 368, 185, 65), (80, 221, 368, 218), (221, 46, 118, 368), (222, 369, 184, 64), (81, 225, 369, 222), (225, 63, 135, 369), (226, 370, 155, 35), (82, 229, 370, 226), (229, 62, 134, 370), (230, 371, 181, 61), (83, 233, 371, 230), (233, 49, 121, 371), (234, 372, 180, 60), (84, 237, 372, 234), (237, 59, 131, 372), (238, 373, 111, 39), (85, 241, 373, 238), (241, 58, 130, 373), (242, 374, 177, 57), (86, 245, 374, 242), (245, 33, 153, 374), (246, 375, 176, 56), (87, 249, 375, 246), (249, 55, 127, 375), (250, 376, 120, 48), (88, 253, 376, 250), (253, 54, 126, 376), (254, 377, 173, 53), (89, 257, 377, 254), (257, 28, 148, 377), (258, 378, 172, 52), (90, 261, 378, 258), (261, 51, 123, 378), (262, 379, 121, 49), (91, 265, 379, 262), (265, 50, 122, 379), (266, 380, 109, 37), (92, 269, 380, 266), (269, 40, 160, 380), (270, 381, 108, 36), (93, 273, 381, 270), (273, 45, 165, 381), (274, 382, 99, 27), (94, 277, 382, 274), (277, 37, 109, 382), (278, 383, 167, 47), (95, 281, 383, 278), (281, 34, 106, 383), (282, 384, 164, 44), (96, 285, 384, 282), (285, 31, 103, 384), (286, 385, 161, 41), (97, 289, 385, 286), (289, 28, 100, 385)])
me_cube_001.use_remesh_preserve_volume = False
me_cube_001.use_remesh_preserve_attributes = False
me_cube_001.use_mirror_vertex_groups = False
me_cube_001.update()

# ---- objects
ob_cube_003 = bpy.data.objects.new('Cube.003', me_cube_004)
ob_cube_002 = bpy.data.objects.new('Cube.002', me_cube_003)
ob_cube_001 = bpy.data.objects.new('Cube.001', me_cube_002)
ob_cube = bpy.data.objects.new('Cube', me_cube_001)

# ---- transforms, parenting, visibility, modifiers, constraints
ob_cube_003.location = (1.811, 0.8019, 1.443)
ob_cube_003.rotation_euler = (-0.5352, 0.2821, -0.2329)
ob_cube_003.lineart.crease_threshold = 0.0
_m = ob_cube_003.modifiers.new('Decimate', 'DECIMATE')
_m.ratio = 0.482
ob_cube_002.location = (1.479, -2.047, 0.392)
ob_cube_002.rotation_euler = (0.7345, 0.4197, 0.05058)
ob_cube_002.lineart.crease_threshold = 0.0
_m = ob_cube_002.modifiers.new('Decimate', 'DECIMATE')
_m.ratio = 0.5276
ob_cube_001.location = (0.0, -1.618, 0.9315)
ob_cube_001.rotation_euler = (-0.1445, -0.0, 0.0)
ob_cube_001.lineart.crease_threshold = 0.0
_m = ob_cube_001.modifiers.new('Decimate', 'DECIMATE')
_m.ratio = 0.3381
ob_cube.location = (0.0, 0.0, 0.641)
ob_cube.rotation_euler = (-0.1057, -0.0, 0.0)
ob_cube.lineart.crease_threshold = 0.0
_m = ob_cube.modifiers.new('Decimate', 'DECIMATE')
_m.ratio = 0.295

# ---- collection membership
col_collection_1.objects.link(ob_cube_003)
col_collection_1.objects.link(ob_cube_002)
col_collection_1.objects.link(ob_cube_001)
col_collection_1.objects.link(ob_cube)

# ---- scene / render settings (as saved in the file)
scene.frame_start = 1; scene.frame_end = 250; scene.frame_set(1)
scene.render.engine = 'BLENDER_EEVEE_NEXT'
scene.render.resolution_percentage = 50
scene.render.dither_intensity = 0.0
scene.cycles.use_denoising = False
scene.cycles.samples = 128
scene.cycles.sampling_pattern = 'TABULATED_SOBOL'
scene.cycles.use_adaptive_sampling = False
scene.cycles.use_light_tree = False
scene.cycles.blur_glossy = 0.0
scene.cycles.sample_clamp_indirect = 0.0
scene.view_settings.view_transform = 'Standard'
bpy.context.view_layer.update()

# ---- added for rendering (the .blend has no active camera and no usable light): camera, sun
cam_auto = bpy.data.cameras.new('AutoCamera')
cam_auto.lens = 50.0
cam_auto.sensor_width = 36.0
cam_auto.clip_end = 1000.0
ob_auto_camera = bpy.data.objects.new('AutoCamera', cam_auto)
scene.collection.objects.link(ob_auto_camera)
ob_auto_camera.location = (9.44573, -10.6509, 8.22179)
ob_auto_camera.rotation_euler = (1.09748, -7.21219e-08, 0.694738)
scene.camera = ob_auto_camera
light_auto_sun = bpy.data.lights.new('AutoSun', 'SUN')
light_auto_sun.energy = 3.0
light_auto_sun.angle = 0.0523599
ob_auto_sun = bpy.data.objects.new('AutoSun', light_auto_sun)
scene.collection.objects.link(ob_auto_sun)
ob_auto_sun.rotation_euler = (0.872665, 0.174533, 0.523599)
bpy.context.view_layer.update()
